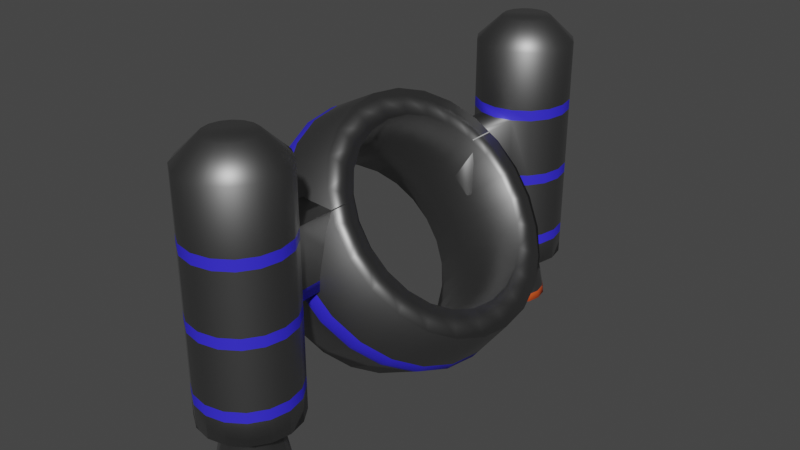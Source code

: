 # Source: jetpack.blend  (saved by Blender 3.1.7; exported with 4.5.12 LTS)
import bpy
from mathutils import Matrix  # noqa: F401  (used for matrix-valued properties, if any)

bpy.ops.wm.read_factory_settings(use_empty=True)
scene = bpy.context.scene
scene.name = 'Scene'

# ---- collections
col_collection = bpy.data.collections.new('Collection'); scene.collection.children.link(col_collection)

# ---- materials (node trees are filled in below, after node groups)
mat_iron = bpy.data.materials.new('iron')
mat_iron.use_transparent_shadow = False
mat_blue = bpy.data.materials.new('blue')
mat_blue.use_transparent_shadow = False
mat_material_001 = bpy.data.materials.new('Material.001')
mat_material_001.use_transparent_shadow = False
mat_fire = bpy.data.materials.new('fire')
mat_fire.use_transparent_shadow = False

# ---- material node trees
mat_iron.use_nodes = True; mat_iron.node_tree.nodes.clear()
_N = mat_iron.node_tree.nodes; _L = mat_iron.node_tree.links
n0 = _N.new('ShaderNodeBsdfPrincipled'); n0.name = 'Principled BSDF'; n0.location = (10, 300)
n0.distribution = 'GGX'
n0.subsurface_method = 'RANDOM_WALK_SKIN'
n0.inputs[0].default_value = (0.2245, 0.2245, 0.2245, 1.0)
n0.inputs[1].default_value = 1.0
n0.inputs[3].default_value = 1.45
n0.inputs[27].default_value = (0.0, 0.0, 0.0, 1.0)
n0.inputs[28].default_value = 1.0
n1 = _N.new('ShaderNodeOutputMaterial'); n1.name = 'Material Output'; n1.location = (300, 300)
_L.new(n0.outputs[0], n1.inputs[0])
n1.is_active_output = True
mat_blue.use_nodes = True; mat_blue.node_tree.nodes.clear()
_N = mat_blue.node_tree.nodes; _L = mat_blue.node_tree.links
n0 = _N.new('ShaderNodeBsdfPrincipled'); n0.name = 'Principled BSDF'; n0.location = (10, 300)
n0.distribution = 'GGX'
n0.subsurface_method = 'RANDOM_WALK_SKIN'
n0.inputs[0].default_value = (0.03626, 0.0263, 0.8, 1.0)
n0.inputs[3].default_value = 1.45
n0.inputs[27].default_value = (0.0, 0.0, 0.0, 1.0)
n0.inputs[28].default_value = 1.0
n1 = _N.new('ShaderNodeOutputMaterial'); n1.name = 'Material Output'; n1.location = (300, 300)
_L.new(n0.outputs[0], n1.inputs[0])
n1.is_active_output = True
mat_material_001.use_nodes = True; mat_material_001.node_tree.nodes.clear()
_N = mat_material_001.node_tree.nodes; _L = mat_material_001.node_tree.links
n0 = _N.new('ShaderNodeBsdfPrincipled'); n0.name = 'Principled BSDF'; n0.location = (10, 300)
n0.distribution = 'GGX'
n0.subsurface_method = 'RANDOM_WALK_SKIN'
n0.inputs[0].default_value = (0.9307, 0.9307, 0.9307, 1.0)
n0.inputs[1].default_value = 1.0
n0.inputs[3].default_value = 1.45
n0.inputs[27].default_value = (0.0, 0.0, 0.0, 1.0)
n0.inputs[28].default_value = 1.0
n1 = _N.new('ShaderNodeOutputMaterial'); n1.name = 'Material Output'; n1.location = (300, 300)
_L.new(n0.outputs[0], n1.inputs[0])
n1.is_active_output = True
mat_fire.use_nodes = True; mat_fire.node_tree.nodes.clear()
_N = mat_fire.node_tree.nodes; _L = mat_fire.node_tree.links
n0 = _N.new('ShaderNodeBsdfPrincipled'); n0.name = 'Principled BSDF'; n0.location = (10, 300)
n0.distribution = 'GGX'
n0.subsurface_method = 'RANDOM_WALK_SKIN'
n0.inputs[0].default_value = (0.7605, 0.09759, 0.016, 1.0)
n0.inputs[3].default_value = 1.45
n0.inputs[27].default_value = (0.0, 0.0, 0.0, 1.0)
n0.inputs[28].default_value = 1.0
n1 = _N.new('ShaderNodeOutputMaterial'); n1.name = 'Material Output'; n1.location = (300, 300)
_L.new(n0.outputs[0], n1.inputs[0])
n1.is_active_output = True

# ---- world
world_world = bpy.data.worlds.new('World'); scene.world = world_world
world_world.use_nodes = True; world_world.node_tree.nodes.clear()
_N = world_world.node_tree.nodes; _L = world_world.node_tree.links
n0 = _N.new('ShaderNodeOutputWorld'); n0.name = 'World Output'; n0.location = (300, 300)
n1 = _N.new('ShaderNodeBackground'); n1.name = 'Background'; n1.location = (10, 300)
n1.inputs[0].default_value = (0.05088, 0.05088, 0.05088, 1.0)
_L.new(n1.outputs[0], n0.inputs[0])
n0.is_active_output = True
world_world.color = (0.05088, 0.05088, 0.05088)
world_world.use_sun_shadow = False
world_world.sun_shadow_jitter_overblur = 0.0

# ---- meshes
me_torus = bpy.data.meshes.new('Torus')
me_torus.from_pydata([(1.25, 0.0, 0.0), (1.125, 0.0, 0.2165), (0.875, 0.0, 0.2165), (0.75, 0.0, 3.062e-17), (0.875, 0.0, -0.2165), (1.125, 0.0, -0.2165), (1.207, 0.3235, 0.0), (1.087, 0.2912, 0.2165), (0.8452, 0.2265, 0.2165), (0.7244, 0.1941, 3.062e-17), (0.8452, 0.2265, -0.2165), (1.087, 0.2912, -0.2165), (1.083, 0.625, 0.0), (0.9743, 0.5625, 0.2165), (0.7578, 0.4375, 0.2165), (0.6495, 0.375, 3.062e-17), (0.7578, 0.4375, -0.2165), (0.9743, 0.5625, -0.2165), (0.8839, 0.8839, 0.0), (0.7955, 0.7955, 0.2165), (0.6187, 0.6187, 0.2165), (0.5303, 0.5303, 3.062e-17), (0.6187, 0.6187, -0.2165), (0.7955, 0.7955, -0.2165), (0.625, 1.083, 0.0), (0.5625, 0.9743, 0.2165), (0.4375, 0.7578, 0.2165), (0.375, 0.6495, 3.062e-17), (0.4375, 0.7578, -0.2165), (0.5625, 0.9743, -0.2165), (0.3235, 1.207, 0.0), (0.2912, 1.087, 0.2165), (0.2265, 0.8452, 0.2165), (0.1941, 0.7244, 3.062e-17), (0.2265, 0.8452, -0.2165), (0.2912, 1.087, -0.2165), (9.437e-08, 1.25, 0.0), (8.494e-08, 1.125, 0.2165), (6.606e-08, 0.875, 0.2165), (5.662e-08, 0.75, 3.062e-17), (6.606e-08, 0.875, -0.2165), (8.494e-08, 1.125, -0.2165), (-0.3235, 1.207, 0.0), (-0.2912, 1.087, 0.2165), (-0.2265, 0.8452, 0.2165), (-0.1941, 0.7244, 3.062e-17), (-0.2265, 0.8452, -0.2165), (-0.2912, 1.087, -0.2165), (-0.625, 1.083, 0.0), (-0.5625, 0.9743, 0.2165), (-0.4375, 0.7578, 0.2165), (-0.375, 0.6495, 3.062e-17), (-0.4375, 0.7578, -0.2165), (-0.5625, 0.9743, -0.2165), (-0.8839, 0.8839, 0.0), (-0.7955, 0.7955, 0.2165), (-0.6187, 0.6187, 0.2165), (-0.5303, 0.5303, 3.062e-17), (-0.6187, 0.6187, -0.2165), (-0.7955, 0.7955, -0.2165), (-1.083, 0.625, 0.0), (-0.9743, 0.5625, 0.2165), (-0.7578, 0.4375, 0.2165), (-0.6495, 0.375, 3.062e-17), (-0.7578, 0.4375, -0.2165), (-0.9743, 0.5625, -0.2165), (-1.207, 0.3235, 0.0), (-1.087, 0.2912, 0.2165), (-0.8452, 0.2265, 0.2165), (-0.7244, 0.1941, 3.062e-17), (-0.8452, 0.2265, -0.2165), (-1.087, 0.2912, -0.2165), (-1.25, 1.093e-07, 0.0), (-1.125, 9.835e-08, 0.2165), (-0.875, 7.649e-08, 0.2165), (-0.75, 6.557e-08, 3.062e-17), (-0.875, 7.649e-08, -0.2165), (-1.125, 9.835e-08, -0.2165), (-1.207, -0.3235, 0.0), (-1.087, -0.2912, 0.2165), (-0.8452, -0.2265, 0.2165), (-0.7244, -0.1941, 3.062e-17), (-0.8452, -0.2265, -0.2165), (-1.087, -0.2912, -0.2165), (-1.083, -0.625, 0.0), (-0.9743, -0.5625, 0.2165), (-0.7578, -0.4375, 0.2165), (-0.6495, -0.375, 3.062e-17), (-0.7578, -0.4375, -0.2165), (-0.9743, -0.5625, -0.2165), (-0.8839, -0.8839, 0.0), (-0.7955, -0.7955, 0.2165), (-0.6187, -0.6187, 0.2165), (-0.5303, -0.5303, 3.062e-17), (-0.6187, -0.6187, -0.2165), (-0.7955, -0.7955, -0.2165), (-0.625, -1.083, 0.0), (-0.5625, -0.9743, 0.2165), (-0.4375, -0.7578, 0.2165), (-0.375, -0.6495, 3.062e-17), (-0.4375, -0.7578, -0.2165), (-0.5625, -0.9743, -0.2165), (-0.3235, -1.207, 0.0), (-0.2912, -1.087, 0.2165), (-0.2265, -0.8452, 0.2165), (-0.1941, -0.7244, 3.062e-17), (-0.2265, -0.8452, -0.2165), (-0.2912, -1.087, -0.2165), (9.437e-08, -1.25, 0.0), (8.494e-08, -1.125, 0.2165), (6.606e-08, -0.875, 0.2165), (5.662e-08, -0.75, 3.062e-17), (6.606e-08, -0.875, -0.2165), (8.494e-08, -1.125, -0.2165), (0.3235, -1.207, 0.0), (0.2912, -1.087, 0.2165), (0.2265, -0.8452, 0.2165), (0.1941, -0.7244, 3.062e-17), (0.2265, -0.8452, -0.2165), (0.2912, -1.087, -0.2165), (0.625, -1.083, 0.0), (0.5625, -0.9743, 0.2165), (0.4375, -0.7578, 0.2165), (0.375, -0.6495, 3.062e-17), (0.4375, -0.7578, -0.2165), (0.5625, -0.9743, -0.2165), (0.8839, -0.8839, 0.0), (0.7955, -0.7955, 0.2165), (0.6187, -0.6187, 0.2165), (0.5303, -0.5303, 3.062e-17), (0.6187, -0.6187, -0.2165), (0.7955, -0.7955, -0.2165), (1.083, -0.625, 0.0), (0.9743, -0.5625, 0.2165), (0.7578, -0.4375, 0.2165), (0.6495, -0.375, 3.062e-17), (0.7578, -0.4375, -0.2165), (0.9743, -0.5625, -0.2165), (1.207, -0.3235, 0.0), (1.087, -0.2912, 0.2165), (0.8452, -0.2265, 0.2165), (0.7244, -0.1941, 3.062e-17), (0.8452, -0.2265, -0.2165), (1.087, -0.2912, -0.2165), (-1.189, 0.3187, -0.03248), (1.066, 0.6156, -0.03248), (-1.189, -0.3187, -0.03248), (0.6156, 1.066, -0.03248), (-0.8706, -0.8706, -0.03248), (9.296e-08, 1.231, -0.03248), (-0.3187, -1.189, -0.03248), (-0.6156, 1.066, -0.03248), (0.3187, -1.189, -0.03248), (-1.066, 0.6156, -0.03248), (0.8706, -0.8706, -0.03248), (1.189, -0.3187, -0.03248), (1.066, -0.6156, -0.03248), (1.231, 0.0, -0.03248), (0.8706, 0.8706, -0.03248), (0.3187, 1.189, -0.03248), (-0.3187, 1.189, -0.03248), (-0.8706, 0.8706, -0.03248), (1.189, 0.3187, -0.03248), (-1.231, 1.076e-07, -0.03248), (-1.066, -0.6156, -0.03248), (-0.6156, -1.066, -0.03248), (9.296e-08, -1.231, -0.03248), (0.6156, -1.066, -0.03248), (1.231, 0.0, 0.03248), (0.8706, 0.8706, 0.03248), (0.3187, 1.189, 0.03248), (-0.3187, 1.189, 0.03248), (-0.8706, 0.8706, 0.03248), (-1.189, 0.3187, 0.03248), (-1.189, -0.3187, 0.03248), (-0.8706, -0.8706, 0.03248), (-0.3187, -1.189, 0.03248), (0.3187, -1.189, 0.03248), (0.8706, -0.8706, 0.03248), (1.189, -0.3187, 0.03248), (0.6156, 1.066, 0.03248), (9.296e-08, 1.231, 0.03248), (-0.6156, 1.066, 0.03248), (-1.066, 0.6156, 0.03248), (-1.231, 1.076e-07, 0.03248), (-1.066, -0.6156, 0.03248), (1.066, 0.6156, 0.03248), (-0.6156, -1.066, 0.03248), (9.296e-08, -1.231, 0.03248), (0.6156, -1.066, 0.03248), (1.066, -0.6156, 0.03248), (1.189, 0.3187, 0.03248)], [], [(168, 0, 6, 191), (15, 16, 10, 9), (7, 8, 2, 1), (3, 2, 8, 9), (9, 10, 4, 3), (5, 4, 10, 11), (32, 31, 37, 38), (27, 28, 22, 21), (140, 2, 3, 141), (11, 10, 16, 17), (143, 142, 4, 5), (175, 91, 85, 185), (8, 7, 13, 14), (162, 11, 17, 145), (186, 12, 18, 169), (14, 13, 19, 20), (158, 18, 12, 145), (29, 28, 34, 35), (15, 14, 20, 21), (16, 15, 21, 22), (39, 40, 34, 33), (169, 18, 24, 180), (26, 27, 21, 20), (180, 24, 30, 170), (177, 115, 109, 188), (23, 22, 28, 29), (158, 23, 29, 147), (26, 25, 31, 32), (159, 30, 24, 147), (41, 40, 46, 47), (27, 26, 32, 33), (28, 27, 33, 34), (51, 52, 46, 45), (170, 30, 36, 181), (38, 39, 33, 32), (181, 36, 42, 171), (174, 79, 73, 184), (35, 34, 40, 41), (159, 35, 41, 149), (38, 37, 43, 44), (160, 42, 36, 149), (53, 52, 58, 59), (39, 38, 44, 45), (40, 39, 45, 46), (63, 64, 58, 57), (171, 42, 48, 182), (50, 51, 45, 44), (182, 48, 54, 172), (184, 73, 67, 173), (47, 46, 52, 53), (160, 47, 53, 151), (85, 86, 80, 79), (50, 49, 55, 56), (161, 54, 48, 151), (70, 71, 65, 64), (51, 50, 56, 57), (52, 51, 57, 58), (172, 54, 60, 183), (62, 63, 57, 56), (183, 60, 66, 173), (65, 59, 58, 64), (161, 59, 65, 153), (62, 61, 67, 68), (144, 66, 60, 153), (76, 77, 71, 70), (68, 69, 63, 62), (69, 70, 64, 63), (154, 131, 137, 156), (176, 103, 97, 187), (146, 78, 72, 163), (79, 80, 74, 73), (163, 72, 66, 144), (1, 2, 140, 139), (74, 75, 69, 68), (75, 76, 70, 69), (100, 101, 95, 94), (97, 98, 92, 91), (80, 81, 75, 74), (81, 82, 76, 75), (82, 83, 77, 76), (185, 85, 79, 174), (148, 90, 84, 164), (91, 92, 86, 85), (164, 84, 78, 146), (86, 87, 81, 80), (87, 88, 82, 81), (112, 113, 107, 106), (109, 110, 104, 103), (92, 93, 87, 86), (93, 94, 88, 87), (94, 95, 89, 88), (187, 97, 91, 175), (150, 102, 96, 165), (103, 104, 98, 97), (165, 96, 90, 148), (98, 99, 93, 92), (99, 100, 94, 93), (124, 125, 119, 118), (121, 122, 116, 115), (104, 105, 99, 98), (105, 106, 100, 99), (106, 107, 101, 100), (188, 109, 103, 176), (152, 114, 108, 166), (115, 116, 110, 109), (166, 108, 102, 150), (110, 111, 105, 104), (111, 112, 106, 105), (131, 130, 136, 137), (133, 134, 128, 127), (116, 117, 111, 110), (117, 118, 112, 111), (118, 119, 113, 112), (189, 121, 115, 177), (154, 126, 120, 167), (127, 128, 122, 121), (167, 120, 114, 152), (122, 123, 117, 116), (123, 124, 118, 117), (179, 138, 0, 168), (137, 136, 142, 143), (128, 129, 123, 122), (129, 130, 124, 123), (130, 131, 125, 124), (190, 133, 127, 178), (134, 133, 139, 140), (135, 136, 130, 129), (129, 128, 134, 135), (190, 132, 138, 179), (155, 138, 132, 156), (135, 134, 140, 141), (136, 135, 141, 142), (44, 43, 49, 50), (56, 55, 61, 62), (191, 6, 12, 186), (73, 74, 68, 67), (157, 5, 11, 162), (157, 0, 138, 155), (14, 15, 9, 8), (17, 16, 22, 23), (20, 19, 25, 26), (88, 89, 83, 82), (3, 4, 142, 141), (178, 127, 121, 189), (5, 157, 155, 143), (0, 157, 162, 6), (143, 155, 156, 137), (125, 167, 152, 119), (131, 154, 167, 125), (113, 166, 150, 107), (119, 152, 166, 113), (101, 165, 148, 95), (107, 150, 165, 101), (89, 164, 146, 83), (95, 148, 164, 89), (77, 163, 144, 71), (83, 146, 163, 77), (126, 154, 156, 132), (71, 144, 153, 65), (54, 161, 153, 60), (59, 161, 151, 53), (42, 160, 151, 48), (47, 160, 149, 41), (30, 159, 149, 36), (35, 159, 147, 29), (18, 158, 147, 24), (23, 158, 145, 17), (6, 162, 145, 12), (126, 178, 189, 120), (7, 191, 186, 13), (133, 190, 179, 139), (132, 190, 178, 126), (139, 179, 168, 1), (120, 189, 177, 114), (108, 188, 176, 102), (96, 187, 175, 90), (84, 185, 174, 78), (102, 176, 187, 96), (61, 183, 173, 67), (55, 172, 183, 61), (72, 184, 173, 66), (49, 182, 172, 55), (43, 171, 182, 49), (78, 174, 184, 72), (37, 181, 171, 43), (31, 170, 181, 37), (114, 177, 188, 108), (25, 180, 170, 31), (19, 169, 180, 25), (13, 186, 169, 19), (90, 175, 185, 84), (1, 168, 191, 7)])
me_torus.polygons.foreach_set('use_smooth', [True] * 192)
me_torus.polygons.foreach_set('material_index', [1, 0, 0, 0, 0, 0, 0, 0, 0, 0, 0, 0, 0, 0, 1, 0, 1, 0, 0, 0, 0, 1, 0, 1, 0, 0, 0, 0, 1, 0, 0, 0, 0, 1, 0, 1, 0, 0, 0, 0, 1, 0, 0, 0, 0, 1, 0, 1, 0, 0, 0, 0, 0, 1, 0, 0, 0, 1, 0, 1, 0, 0, 0, 1, 0, 0, 0, 0, 0, 1, 0, 1, 0, 0, 0, 0, 0, 0, 0, 0, 0, 1, 0, 1, 0, 0, 0, 0, 0, 0, 0, 0, 1, 0, 1, 0, 0, 0, 0, 0, 0, 0, 0, 1, 0, 1, 0, 0, 0, 0, 0, 0, 0, 0, 1, 0, 1, 0, 0, 1, 0, 0, 0, 0, 0, 0, 0, 0, 1, 1, 0, 0, 0, 0, 1, 0, 0, 1, 0, 0, 0, 0, 0, 0, 0, 1, 0, 0, 0, 0, 0, 0, 0, 0, 0, 0, 0, 1, 0, 1, 0, 1, 0, 1, 0, 1, 0, 1, 1, 0, 0, 1, 0, 1, 1, 1, 1, 1, 0, 0, 1, 0, 0, 1, 0, 0, 1, 0, 0, 0, 1, 0])
_uv = me_torus.uv_layers.new(name='UVMap')
_uv.uv.foreach_set('vector', [0.5, 0.525, 0.5, 0.5, 0.5417, 0.5, 0.5417, 0.525, 0.5833, 2.22e-16, 0.5833, 0.1667, 0.5417, 0.1667, 0.5417, 1.0, 0.5417, 0.6667, 0.5417, 0.8333, 0.5, 0.8333, 0.5, 0.6667, 0.5, 1.0, 0.5, 0.8333, 0.5417, 0.8333, 0.5417, 2.22e-16, 0.5417, 2.22e-16, 0.5417, 0.1667, 0.5, 0.1667, 0.5, 1.0, 0.5, 0.3333, 0.5, 0.1667, 0.5417, 0.1667, 0.5417, 0.3333, 0.7083, 0.8333, 0.7083, 0.6667, 0.75, 0.6667, 0.75, 0.8333, 0.6667, 2.22e-16, 0.6667, 0.1667, 0.625, 0.1667, 0.625, 1.0, 0.4583, 0.8333, 0.5, 0.8333, 0.5, 2.22e-16, 0.4583, 1.0, 0.5417, 0.3333, 0.5417, 0.1667, 0.5833, 0.1667, 0.5833, 0.3333, 0.4583, 0.3333, 0.4583, 0.1667, 0.5, 0.1667, 0.5, 0.3333, 0.125, 0.525, 0.125, 0.6667, 0.08333, 0.6667, 0.08333, 0.525, 0.5417, 0.8333, 0.5417, 0.6667, 0.5833, 0.6667, 0.5833, 0.8333, 0.5417, 0.475, 0.5417, 0.3333, 0.5833, 0.3333, 0.5833, 0.475, 0.5833, 0.525, 0.5833, 0.5, 0.625, 0.5, 0.625, 0.525, 0.5833, 0.8333, 0.5833, 0.6667, 0.625, 0.6667, 0.625, 0.8333, 0.625, 0.475, 0.625, 0.5, 0.5833, 0.5, 0.5833, 0.475, 0.6667, 0.3333, 0.6667, 0.1667, 0.7083, 0.1667, 0.7083, 0.3333, 0.5833, 1.0, 0.5833, 0.8333, 0.625, 0.8333, 0.625, 2.22e-16, 0.5833, 0.1667, 0.5833, 1.0, 0.625, 2.22e-16, 0.625, 0.1667, 0.75, 2.22e-16, 0.75, 0.1667, 0.7083, 0.1667, 0.7083, 1.0, 0.625, 0.525, 0.625, 0.5, 0.6667, 0.5, 0.6667, 0.525, 0.6667, 0.8333, 0.6667, 2.22e-16, 0.625, 1.0, 0.625, 0.8333, 0.6667, 0.525, 0.6667, 0.5, 0.7083, 0.5, 0.7083, 0.525, 0.2917, 0.525, 0.2917, 0.6667, 0.25, 0.6667, 0.25, 0.525, 0.625, 0.3333, 0.625, 0.1667, 0.6667, 0.1667, 0.6667, 0.3333, 0.625, 0.475, 0.625, 0.3333, 0.6667, 0.3333, 0.6667, 0.475, 0.6667, 0.8333, 0.6667, 0.6667, 0.7083, 0.6667, 0.7083, 0.8333, 0.7083, 0.475, 0.7083, 0.5, 0.6667, 0.5, 0.6667, 0.475, 0.75, 0.3333, 0.75, 0.1667, 0.7917, 0.1667, 0.7917, 0.3333, 0.6667, 1.0, 0.6667, 0.8333, 0.7083, 0.8333, 0.7083, 2.22e-16, 0.6667, 0.1667, 0.6667, 1.0, 0.7083, 2.22e-16, 0.7083, 0.1667, 0.8333, 2.22e-16, 0.8333, 0.1667, 0.7917, 0.1667, 0.7917, 1.0, 0.7083, 0.525, 0.7083, 0.5, 0.75, 0.5, 0.75, 0.525, 0.75, 0.8333, 0.75, 2.22e-16, 0.7083, 1.0, 0.7083, 0.8333, 0.75, 0.525, 0.75, 0.5, 0.7917, 0.5, 0.7917, 0.525, 0.04167, 0.525, 0.04167, 0.6667, 1.0, 0.6667, 0.15, 0.525, 0.7083, 0.3333, 0.7083, 0.1667, 0.75, 0.1667, 0.75, 0.3333, 0.7083, 0.475, 0.7083, 0.3333, 0.75, 0.3333, 0.75, 0.475, 0.75, 0.8333, 0.75, 0.6667, 0.7917, 0.6667, 0.7917, 0.8333, 0.7917, 0.475, 0.7917, 0.5, 0.75, 0.5, 0.75, 0.475, 0.8333, 0.3333, 0.8333, 0.1667, 0.875, 0.1667, 0.875, 0.3333, 0.75, 1.0, 0.75, 0.8333, 0.7917, 0.8333, 0.7917, 2.22e-16, 0.75, 0.1667, 0.75, 1.0, 0.7917, 2.22e-16, 0.7917, 0.1667, 0.9167, 2.22e-16, 0.9167, 0.1667, 0.875, 0.1667, 0.875, 1.0, 0.7917, 0.525, 0.7917, 0.5, 0.8333, 0.5, 0.8333, 0.525, 0.8333, 0.8333, 0.8333, 2.22e-16, 0.7917, 1.0, 0.7917, 0.8333, 0.8333, 0.525, 0.8333, 0.5, 0.875, 0.5, 0.875, 0.525, 0.15, 0.525, 1.0, 0.6667, 0.9583, 0.6667, 0.9583, 0.525, 0.7917, 0.3333, 0.7917, 0.1667, 0.8333, 0.1667, 0.8333, 0.3333, 0.7917, 0.475, 0.7917, 0.3333, 0.8333, 0.3333, 0.8333, 0.475, 0.08333, 0.6667, 0.08333, 0.8333, 0.04167, 0.8333, 0.04167, 0.6667, 0.8333, 0.8333, 0.8333, 0.6667, 0.875, 0.6667, 0.875, 0.8333, 0.875, 0.475, 0.875, 0.5, 0.8333, 0.5, 0.8333, 0.475, 0.9583, 0.1667, 0.9583, 0.3333, 0.9167, 0.3333, 0.9167, 0.1667, 0.8333, 1.0, 0.8333, 0.8333, 0.875, 0.8333, 0.875, 2.22e-16, 0.8333, 0.1667, 0.8333, 1.0, 0.875, 2.22e-16, 0.875, 0.1667, 0.875, 0.525, 0.875, 0.5, 0.9167, 0.5, 0.9167, 0.525, 0.9167, 0.8333, 0.9167, 2.22e-16, 0.875, 1.0, 0.875, 0.8333, 0.9167, 0.525, 0.9167, 0.5, 0.9583, 0.5, 0.9583, 0.525, 0.9167, 0.3333, 0.875, 0.3333, 0.875, 0.1667, 0.9167, 0.1667, 0.875, 0.475, 0.875, 0.3333, 0.9167, 0.3333, 0.9167, 0.475, 0.9167, 0.8333, 0.9167, 0.6667, 0.9583, 0.6667, 0.9583, 0.8333, 0.9583, 0.475, 0.9583, 0.5, 0.9167, 0.5, 0.9167, 0.475, 8.882e-16, 0.1667, 1.0, 0.3333, 0.9583, 0.3333, 0.9583, 0.1667, 0.9583, 0.8333, 0.9583, 2.22e-16, 0.9167, 1.0, 0.9167, 0.8333, 0.9583, 2.22e-16, 0.9583, 0.1667, 0.9167, 0.1667, 0.9167, 1.0, 0.375, 0.475, 0.375, 0.3333, 0.4167, 0.3333, 0.4167, 0.475, 0.2083, 0.525, 0.2083, 0.6667, 0.1667, 0.6667, 0.1667, 0.525, 0.04167, 0.475, 0.04167, 0.5, 1.0, 0.5, 0.85, 0.475, 0.04167, 0.6667, 0.04167, 0.8333, 1.0, 0.8333, 8.882e-16, 0.6667, 0.85, 0.475, 1.0, 0.5, 0.9583, 0.5, 0.9583, 0.475, 0.5, 0.6667, 0.5, 0.8333, 0.4583, 0.8333, 0.4583, 0.6667, 8.882e-16, 0.8333, 1.0, 2.22e-16, 0.9583, 1.0, 0.9583, 0.8333, 8.882e-16, 2.22e-16, 1.0, 0.1667, 0.9583, 0.1667, 0.9583, 1.0, 0.1667, 0.1667, 0.1667, 0.3333, 0.125, 0.3333, 0.125, 0.1667, 0.1667, 0.6667, 0.1667, 0.8333, 0.125, 0.8333, 0.125, 0.6667, 0.04167, 0.8333, 0.04167, 2.22e-16, 1.0, 1.0, 8.882e-16, 0.8333, 0.04167, 2.22e-16, 0.04167, 0.1667, 1.0, 0.1667, 8.882e-16, 1.0, 0.04167, 0.1667, 0.04167, 0.3333, 1.0, 0.3333, 8.882e-16, 0.1667, 0.08333, 0.525, 0.08333, 0.6667, 0.04167, 0.6667, 0.04167, 0.525, 0.125, 0.475, 0.125, 0.5, 0.08333, 0.5, 0.08333, 0.475, 0.125, 0.6667, 0.125, 0.8333, 0.08333, 0.8333, 0.08333, 0.6667, 0.08333, 0.475, 0.08333, 0.5, 0.04167, 0.5, 0.04167, 0.475, 0.08333, 0.8333, 0.08333, 2.22e-16, 0.04167, 1.0, 0.04167, 0.8333, 0.08333, 2.22e-16, 0.08333, 0.1667, 0.04167, 0.1667, 0.04167, 1.0, 0.25, 0.1667, 0.25, 0.3333, 0.2083, 0.3333, 0.2083, 0.1667, 0.25, 0.6667, 0.25, 0.8333, 0.2083, 0.8333, 0.2083, 0.6667, 0.125, 0.8333, 0.125, 2.22e-16, 0.08333, 1.0, 0.08333, 0.8333, 0.125, 2.22e-16, 0.125, 0.1667, 0.08333, 0.1667, 0.08333, 1.0, 0.125, 0.1667, 0.125, 0.3333, 0.08333, 0.3333, 0.08333, 0.1667, 0.1667, 0.525, 0.1667, 0.6667, 0.125, 0.6667, 0.125, 0.525, 0.2083, 0.475, 0.2083, 0.5, 0.1667, 0.5, 0.1667, 0.475, 0.2083, 0.6667, 0.2083, 0.8333, 0.1667, 0.8333, 0.1667, 0.6667, 0.1667, 0.475, 0.1667, 0.5, 0.125, 0.5, 0.125, 0.475, 0.1667, 0.8333, 0.1667, 2.22e-16, 0.125, 1.0, 0.125, 0.8333, 0.1667, 2.22e-16, 0.1667, 0.1667, 0.125, 0.1667, 0.125, 1.0, 0.3333, 0.1667, 0.3333, 0.3333, 0.2917, 0.3333, 0.2917, 0.1667, 0.3333, 0.6667, 0.3333, 0.8333, 0.2917, 0.8333, 0.2917, 0.6667, 0.2083, 0.8333, 0.2083, 2.22e-16, 0.1667, 1.0, 0.1667, 0.8333, 0.2083, 2.22e-16, 0.2083, 0.1667, 0.1667, 0.1667, 0.1667, 1.0, 0.2083, 0.1667, 0.2083, 0.3333, 0.1667, 0.3333, 0.1667, 0.1667, 0.25, 0.525, 0.25, 0.6667, 0.2083, 0.6667, 0.2083, 0.525, 0.2917, 0.475, 0.2917, 0.5, 0.25, 0.5, 0.25, 0.475, 0.2917, 0.6667, 0.2917, 0.8333, 0.25, 0.8333, 0.25, 0.6667, 0.25, 0.475, 0.25, 0.5, 0.2083, 0.5, 0.2083, 0.475, 0.25, 0.8333, 0.25, 2.22e-16, 0.2083, 1.0, 0.2083, 0.8333, 0.25, 2.22e-16, 0.25, 0.1667, 0.2083, 0.1667, 0.2083, 1.0, 0.375, 0.3333, 0.375, 0.1667, 0.4167, 0.1667, 0.4167, 0.3333, 0.4167, 0.6667, 0.4167, 0.8333, 0.375, 0.8333, 0.375, 0.6667, 0.2917, 0.8333, 0.2917, 2.22e-16, 0.25, 1.0, 0.25, 0.8333, 0.2917, 2.22e-16, 0.2917, 0.1667, 0.25, 0.1667, 0.25, 1.0, 0.2917, 0.1667, 0.2917, 0.3333, 0.25, 0.3333, 0.25, 0.1667, 0.3333, 0.525, 0.3333, 0.6667, 0.2917, 0.6667, 0.2917, 0.525, 0.375, 0.475, 0.375, 0.5, 0.3333, 0.5, 0.3333, 0.475, 0.375, 0.6667, 0.375, 0.8333, 0.3333, 0.8333, 0.3333, 0.6667, 0.3333, 0.475, 0.3333, 0.5, 0.2917, 0.5, 0.2917, 0.475, 0.3333, 0.8333, 0.3333, 2.22e-16, 0.2917, 1.0, 0.2917, 0.8333, 0.3333, 2.22e-16, 0.3333, 0.1667, 0.2917, 0.1667, 0.2917, 1.0, 0.4583, 0.525, 0.4583, 0.5, 0.5, 0.5, 0.5, 0.525, 0.4167, 0.3333, 0.4167, 0.1667, 0.4583, 0.1667, 0.4583, 0.3333, 0.375, 0.8333, 0.375, 2.22e-16, 0.3333, 1.0, 0.3333, 0.8333, 0.375, 2.22e-16, 0.375, 0.1667, 0.3333, 0.1667, 0.3333, 1.0, 0.375, 0.1667, 0.375, 0.3333, 0.3333, 0.3333, 0.3333, 0.1667, 0.4167, 0.525, 0.4167, 0.6667, 0.375, 0.6667, 0.375, 0.525, 0.4167, 0.8333, 0.4167, 0.6667, 0.4583, 0.6667, 0.4583, 0.8333, 0.4167, 2.22e-16, 0.4167, 0.1667, 0.375, 0.1667, 0.375, 1.0, 0.375, 1.0, 0.375, 0.8333, 0.4167, 0.8333, 0.4167, 2.22e-16, 0.4167, 0.525, 0.4167, 0.5, 0.4583, 0.5, 0.4583, 0.525, 0.4583, 0.475, 0.4583, 0.5, 0.4167, 0.5, 0.4167, 0.475, 0.4167, 1.0, 0.4167, 0.8333, 0.4583, 0.8333, 0.4583, 2.22e-16, 0.4167, 0.1667, 0.4167, 1.0, 0.4583, 2.22e-16, 0.4583, 0.1667, 0.7917, 0.8333, 0.7917, 0.6667, 0.8333, 0.6667, 0.8333, 0.8333, 0.875, 0.8333, 0.875, 0.6667, 0.9167, 0.6667, 0.9167, 0.8333, 0.5417, 0.525, 0.5417, 0.5, 0.5833, 0.5, 0.5833, 0.525, 8.882e-16, 0.6667, 1.0, 0.8333, 0.9583, 0.8333, 0.9583, 0.6667, 0.5, 0.475, 0.5, 0.3333, 0.5417, 0.3333, 0.5417, 0.475, 0.5, 0.475, 0.5, 0.5, 0.4583, 0.5, 0.4583, 0.475, 0.5833, 0.8333, 0.5833, 2.22e-16, 0.5417, 1.0, 0.5417, 0.8333, 0.5833, 0.3333, 0.5833, 0.1667, 0.625, 0.1667, 0.625, 0.3333, 0.625, 0.8333, 0.625, 0.6667, 0.6667, 0.6667, 0.6667, 0.8333, 0.08333, 0.1667, 0.08333, 0.3333, 0.04167, 0.3333, 0.04167, 0.1667, 0.5, 2.22e-16, 0.5, 0.1667, 0.4583, 0.1667, 0.4583, 1.0, 0.375, 0.525, 0.375, 0.6667, 0.3333, 0.6667, 0.3333, 0.525, 0.5, 0.3333, 0.5, 0.475, 0.4583, 0.475, 0.4583, 0.3333, 0.5, 0.5, 0.5, 0.475, 0.5417, 0.475, 0.5417, 0.5, 0.4583, 0.3333, 0.4583, 0.475, 0.4167, 0.475, 0.4167, 0.3333, 0.3333, 0.3333, 0.3333, 0.475, 0.2917, 0.475, 0.2917, 0.3333, 0.375, 0.3333, 0.375, 0.475, 0.3333, 0.475, 0.3333, 0.3333, 0.25, 0.3333, 0.25, 0.475, 0.2083, 0.475, 0.2083, 0.3333, 0.2917, 0.3333, 0.2917, 0.475, 0.25, 0.475, 0.25, 0.3333, 0.1667, 0.3333, 0.1667, 0.475, 0.125, 0.475, 0.125, 0.3333, 0.2083, 0.3333, 0.2083, 0.475, 0.1667, 0.475, 0.1667, 0.3333, 0.08333, 0.3333, 0.08333, 0.475, 0.04167, 0.475, 0.04167, 0.3333, 0.125, 0.3333, 0.125, 0.475, 0.08333, 0.475, 0.08333, 0.3333, 8.882e-16, 0.3333, 0.85, 0.475, 0.9583, 0.475, 0.9583, 0.3333, 0.04167, 0.3333, 0.04167, 0.475, 0.85, 0.475, 8.882e-16, 0.3333, 0.375, 0.5, 0.375, 0.475, 0.4167, 0.475, 0.4167, 0.5, 0.9583, 0.3333, 0.9583, 0.475, 0.9167, 0.475, 0.9167, 0.3333, 0.875, 0.5, 0.875, 0.475, 0.9167, 0.475, 0.9167, 0.5, 0.875, 0.3333, 0.875, 0.475, 0.8333, 0.475, 0.8333, 0.3333, 0.7917, 0.5, 0.7917, 0.475, 0.8333, 0.475, 0.8333, 0.5, 0.7917, 0.3333, 0.7917, 0.475, 0.75, 0.475, 0.75, 0.3333, 0.7083, 0.5, 0.7083, 0.475, 0.75, 0.475, 0.75, 0.5, 0.7083, 0.3333, 0.7083, 0.475, 0.6667, 0.475, 0.6667, 0.3333, 0.625, 0.5, 0.625, 0.475, 0.6667, 0.475, 0.6667, 0.5, 0.625, 0.3333, 0.625, 0.475, 0.5833, 0.475, 0.5833, 0.3333, 0.5417, 0.5, 0.5417, 0.475, 0.5833, 0.475, 0.5833, 0.5, 0.375, 0.5, 0.375, 0.525, 0.3333, 0.525, 0.3333, 0.5, 0.5417, 0.6667, 0.5417, 0.525, 0.5833, 0.525, 0.5833, 0.6667, 0.4167, 0.6667, 0.4167, 0.525, 0.4583, 0.525, 0.4583, 0.6667, 0.4167, 0.5, 0.4167, 0.525, 0.375, 0.525, 0.375, 0.5, 0.4583, 0.6667, 0.4583, 0.525, 0.5, 0.525, 0.5, 0.6667, 0.3333, 0.5, 0.3333, 0.525, 0.2917, 0.525, 0.2917, 0.5, 0.25, 0.5, 0.25, 0.525, 0.2083, 0.525, 0.2083, 0.5, 0.1667, 0.5, 0.1667, 0.525, 0.125, 0.525, 0.125, 0.5, 0.08333, 0.5, 0.08333, 0.525, 0.04167, 0.525, 0.04167, 0.5, 0.2083, 0.5, 0.2083, 0.525, 0.1667, 0.525, 0.1667, 0.5, 0.9167, 0.6667, 0.9167, 0.525, 0.9583, 0.525, 0.9583, 0.6667, 0.875, 0.6667, 0.875, 0.525, 0.9167, 0.525, 0.9167, 0.6667, 8.882e-16, 0.5, 0.15, 0.525, 0.9583, 0.525, 0.9583, 0.5, 0.8333, 0.6667, 0.8333, 0.525, 0.875, 0.525, 0.875, 0.6667, 0.7917, 0.6667, 0.7917, 0.525, 0.8333, 0.525, 0.8333, 0.6667, 0.04167, 0.5, 0.04167, 0.525, 0.15, 0.525, 8.882e-16, 0.5, 0.75, 0.6667, 0.75, 0.525, 0.7917, 0.525, 0.7917, 0.6667, 0.7083, 0.6667, 0.7083, 0.525, 0.75, 0.525, 0.75, 0.6667, 0.2917, 0.5, 0.2917, 0.525, 0.25, 0.525, 0.25, 0.5, 0.6667, 0.6667, 0.6667, 0.525, 0.7083, 0.525, 0.7083, 0.6667, 0.625, 0.6667, 0.625, 0.525, 0.6667, 0.525, 0.6667, 0.6667, 0.5833, 0.6667, 0.5833, 0.525, 0.625, 0.525, 0.625, 0.6667, 0.125, 0.5, 0.125, 0.525, 0.08333, 0.525, 0.08333, 0.5, 0.5, 0.6667, 0.5, 0.525, 0.5417, 0.525, 0.5417, 0.6667])
me_torus.materials.append(mat_iron)
me_torus.materials.append(mat_blue)
me_torus.use_remesh_fix_poles = True
me_torus.use_remesh_preserve_attributes = False
me_torus.update()
me_cylinder = bpy.data.meshes.new('Cylinder')
me_cylinder.from_pydata([(1.192e-09, 0.9454, -1.7), (1.192e-09, 0.9454, 1.0), (0.3061, 0.8845, -1.7), (0.3061, 0.8845, 1.0), (0.5657, 0.711, -1.7), (0.5657, 0.711, 1.0), (0.7391, 0.4515, -1.7), (0.7391, 0.4515, 1.0), (0.8, 0.1454, -1.7), (0.8, 0.1454, 1.0), (0.7391, -0.1608, -1.7), (0.7391, -0.1608, 1.0), (0.5657, -0.4203, -1.7), (0.5657, -0.4203, 1.0), (0.3061, -0.5938, -1.7), (0.3061, -0.5938, 1.0), (-6.875e-08, -0.6546, -1.7), (-6.875e-08, -0.6546, 1.0), (-0.3061, -0.5938, -1.7), (-0.3061, -0.5938, 1.0), (-0.5657, -0.4203, -1.7), (-0.5657, -0.4203, 1.0), (-0.7391, -0.1608, -1.7), (-0.7391, -0.1608, 1.0), (-0.8, 0.1454, -1.7), (-0.8, 0.1454, 1.0), (-0.7391, 0.4515, -1.7), (-0.7391, 0.4515, 1.0), (-0.5657, 0.711, -1.7), (-0.5657, 0.711, 1.0), (-0.3061, 0.8845, -1.7), (-0.3061, 0.8845, 1.0), (0.1531, 0.5149, 1.3), (1.613e-08, 0.5454, 1.3), (0.2828, 0.4282, 1.3), (0.3696, 0.2984, 1.3), (0.4, 0.1454, 1.3), (0.3696, -0.007721, 1.3), (0.2828, -0.1375, 1.3), (0.1531, -0.2242, 1.3), (-1.884e-08, -0.2546, 1.3), (-0.1531, -0.2242, 1.3), (-0.2828, -0.1375, 1.3), (-0.3696, -0.007721, 1.3), (-0.4, 0.1454, 1.3), (-0.3696, 0.2984, 1.3), (-0.2828, 0.4282, 1.3), (-0.1531, 0.5149, 1.3), (1.192e-09, 0.9454, -2.0), (0.3061, 0.8845, -2.0), (0.5657, 0.711, -2.0), (0.7391, 0.4515, -2.0), (0.8, 0.1454, -2.0), (0.7391, -0.1608, -2.0), (0.5657, -0.4203, -2.0), (0.3061, -0.5938, -2.0), (-6.875e-08, -0.6546, -2.0), (-0.3061, -0.5938, -2.0), (-0.5657, -0.4203, -2.0), (-0.7391, -0.1608, -2.0), (-0.8, 0.1454, -2.0), (-0.7391, 0.4515, -2.0), (-0.5657, 0.711, -2.0), (-0.3061, 0.8845, -2.0), (-9.09e-10, 0.7854, -2.0), (0.2449, 0.7366, -2.0), (0.4525, 0.5979, -2.0), (0.5913, 0.3903, -2.0), (0.64, 0.1454, -2.0), (0.5913, -0.09956, -2.0), (0.4525, -0.3072, -2.0), (0.2449, -0.4459, -2.0), (-5.686e-08, -0.4946, -2.0), (-0.2449, -0.4459, -2.0), (-0.4525, -0.3072, -2.0), (-0.5913, -0.09956, -2.0), (-0.64, 0.1454, -2.0), (-0.5913, 0.3903, -2.0), (-0.4525, 0.5979, -2.0), (-0.2449, 0.7366, -2.0), (-9.09e-10, 0.7854, -1.7), (0.2449, 0.7366, -1.7), (0.4525, 0.5979, -1.7), (0.5913, 0.3903, -1.7), (0.64, 0.1454, -1.7), (0.5913, -0.09956, -1.7), (0.4525, -0.3072, -1.7), (0.2449, -0.4459, -1.7), (-5.686e-08, -0.4946, -1.7), (-0.2449, -0.4459, -1.7), (-0.4525, -0.3072, -1.7), (-0.5913, -0.09956, -1.7), (-0.64, 0.1454, -1.7), (-0.5913, 0.3903, -1.7), (-0.4525, 0.5979, -1.7), (-0.2449, 0.7366, -1.7), (5.133e-09, 0.4654, -1.7), (0.1225, 0.441, -1.7), (0.2263, 0.3716, -1.7), (0.2956, 0.2678, -1.7), (0.32, 0.1454, -1.7), (0.2956, 0.02289, -1.7), (0.2263, -0.08092, -1.7), (0.1225, -0.1503, -1.7), (-2.284e-08, -0.1746, -1.7), (-0.1225, -0.1503, -1.7), (-0.2263, -0.08092, -1.7), (-0.2956, 0.02289, -1.7), (-0.32, 0.1454, -1.7), (-0.2956, 0.2678, -1.7), (-0.2263, 0.3716, -1.7), (-0.1225, 0.441, -1.7), (-1.727e-07, 0.7214, -2.7), (0.2204, 0.6775, -2.7), (0.4073, 0.5526, -2.7), (0.5322, 0.3658, -2.7), (0.576, 0.1454, -2.7), (0.5322, -0.07507, -2.7), (0.4073, -0.2619, -2.7), (0.2204, -0.3868, -2.7), (-2.23e-07, -0.4306, -2.7), (-0.2204, -0.3868, -2.7), (-0.4073, -0.2619, -2.7), (-0.5322, -0.07507, -2.7), (-0.576, 0.1454, -2.7), (-0.5322, 0.3658, -2.7), (-0.4073, 0.5526, -2.7), (-0.2204, 0.6775, -2.7), (1.192e-09, 0.9454, -0.8), (1.192e-09, 0.9454, 0.1), (0.3061, 0.8845, 0.1), (0.3061, 0.8845, -0.8), (0.5657, 0.711, 0.1), (0.5657, 0.711, -0.8), (0.7391, 0.4515, 0.1), (0.7391, 0.4515, -0.8), (0.8, 0.1454, 0.1), (0.8, 0.1454, -0.8), (0.7391, -0.1608, 0.1), (0.7391, -0.1608, -0.8), (0.5657, -0.4203, 0.1), (0.5657, -0.4203, -0.8), (0.3061, -0.5938, 0.1), (0.3061, -0.5938, -0.8), (-6.875e-08, -0.6546, 0.1), (-6.875e-08, -0.6546, -0.8), (-0.3061, -0.5938, 0.1), (-0.3061, -0.5938, -0.8), (-0.5657, -0.4203, 0.1), (-0.5657, -0.4203, -0.8), (-0.7391, -0.1608, 0.1), (-0.7391, -0.1608, -0.8), (-0.8, 0.1454, 0.1), (-0.8, 0.1454, -0.8), (-0.7391, 0.4515, 0.1), (-0.7391, 0.4515, -0.8), (-0.5657, 0.711, 0.1), (-0.5657, 0.711, -0.8), (-0.3061, 0.8845, 0.1), (-0.3061, 0.8845, -0.8), (8.181e-08, 2.007, -0.8), (8.181e-08, 2.007, 0.1), (0.3061, 1.946, 0.1), (0.3061, 1.946, -0.8), (-0.3061, 1.946, 0.1), (-0.3061, 1.946, -0.8), (0.5085, -0.06528, -2.6), (0.5504, 0.1454, -2.6), (-0.5085, 0.356, -2.6), (-0.5504, 0.1454, -2.6), (0.3892, -0.2438, -2.6), (-0.3892, 0.5345, -2.6), (0.2106, -0.3632, -2.6), (-0.2106, 0.6539, -2.6), (-2.03e-07, -0.405, -2.6), (0.2106, 0.6539, -2.6), (-1.549e-07, 0.6958, -2.6), (-0.2106, -0.3632, -2.6), (0.3892, 0.5345, -2.6), (-0.3892, -0.2438, -2.6), (0.5085, 0.356, -2.6), (-0.5085, -0.06528, -2.6), (0.3061, 0.8845, -1.565), (0.5657, 0.711, -1.565), (0.7391, 0.4515, -1.565), (0.8, 0.1454, -1.565), (0.7391, -0.1608, -1.565), (0.5657, -0.4203, -1.565), (0.3061, -0.5938, -1.565), (-6.875e-08, -0.6546, -1.565), (-0.3061, -0.5938, -1.565), (-0.5657, -0.4203, -1.565), (-0.7391, -0.1608, -1.565), (-0.8, 0.1454, -1.565), (-0.7391, 0.4515, -1.565), (-0.5657, 0.711, -1.565), (-0.3061, 0.8845, -1.565), (1.192e-09, 0.9454, -1.565), (0.3061, 0.8845, -0.665), (0.5657, 0.711, -0.665), (0.7391, 0.4515, -0.665), (0.8, 0.1454, -0.665), (0.7391, -0.1608, -0.665), (0.5657, -0.4203, -0.665), (0.3061, -0.5938, -0.665), (-6.875e-08, -0.6546, -0.665), (-0.3061, -0.5938, -0.665), (-0.5657, -0.4203, -0.665), (-0.7391, -0.1608, -0.665), (-0.8, 0.1454, -0.665), (-0.7391, 0.4515, -0.665), (-0.5657, 0.711, -0.665), (-0.3061, 0.8845, -0.665), (8.181e-08, 2.007, -0.665), (0.3061, 1.946, -0.665), (-0.3061, 1.946, -0.665), (1.192e-09, 0.9454, 0.235), (0.3061, 0.8845, 0.235), (0.5657, 0.711, 0.235), (0.7391, 0.4515, 0.235), (0.8, 0.1454, 0.235), (0.7391, -0.1608, 0.235), (0.5657, -0.4203, 0.235), (0.3061, -0.5938, 0.235), (-6.875e-08, -0.6546, 0.235), (-0.3061, -0.5938, 0.235), (-0.5657, -0.4203, 0.235), (-0.7391, -0.1608, 0.235), (-0.8, 0.1454, 0.235), (-0.7391, 0.4515, 0.235), (-0.5657, 0.711, 0.235), (-0.3061, 0.8845, 0.235)], [], [(216, 1, 3, 217), (217, 3, 5, 218), (218, 5, 7, 219), (219, 7, 9, 220), (220, 9, 11, 221), (221, 11, 13, 222), (222, 13, 15, 223), (223, 15, 17, 224), (224, 17, 19, 225), (225, 19, 21, 226), (226, 21, 23, 227), (227, 23, 25, 228), (228, 25, 27, 229), (229, 27, 29, 230), (7, 5, 34, 35), (230, 29, 31, 231), (231, 31, 1, 216), (10, 12, 54, 53), (32, 33, 47, 46, 45, 44, 43, 42, 41, 40, 39, 38, 37, 36, 35, 34), (17, 15, 39, 40), (3, 1, 33, 32), (27, 25, 44, 45), (13, 11, 37, 38), (23, 21, 42, 43), (1, 31, 47, 33), (9, 7, 35, 36), (19, 17, 40, 41), (29, 27, 45, 46), (5, 3, 32, 34), (15, 13, 38, 39), (25, 23, 43, 44), (11, 9, 36, 37), (21, 19, 41, 42), (31, 29, 46, 47), (50, 51, 67, 66), (20, 22, 59, 58), (30, 0, 48, 63), (6, 8, 52, 51), (16, 18, 57, 56), (26, 28, 62, 61), (2, 4, 50, 49), (12, 14, 55, 54), (22, 24, 60, 59), (8, 10, 53, 52), (18, 20, 58, 57), (28, 30, 63, 62), (4, 6, 51, 50), (14, 16, 56, 55), (0, 2, 49, 48), (24, 26, 61, 60), (73, 74, 90, 89), (58, 59, 75, 74), (51, 52, 68, 67), (59, 60, 76, 75), (52, 53, 69, 68), (60, 61, 77, 76), (53, 54, 70, 69), (61, 62, 78, 77), (54, 55, 71, 70), (62, 63, 79, 78), (55, 56, 72, 71), (48, 49, 65, 64), (63, 48, 64, 79), (56, 57, 73, 72), (49, 50, 66, 65), (57, 58, 74, 73), (94, 95, 111, 110), (66, 67, 83, 82), (74, 75, 91, 90), (67, 68, 84, 83), (75, 76, 92, 91), (68, 69, 85, 84), (76, 77, 93, 92), (69, 70, 86, 85), (77, 78, 94, 93), (70, 71, 87, 86), (78, 79, 95, 94), (71, 72, 88, 87), (64, 65, 81, 80), (79, 64, 80, 95), (72, 73, 89, 88), (65, 66, 82, 81), (167, 166, 117, 116), (87, 88, 104, 103), (80, 81, 97, 96), (95, 80, 96, 111), (88, 89, 105, 104), (81, 82, 98, 97), (89, 90, 106, 105), (82, 83, 99, 98), (90, 91, 107, 106), (83, 84, 100, 99), (91, 92, 108, 107), (84, 85, 101, 100), (92, 93, 109, 108), (85, 86, 102, 101), (93, 94, 110, 109), (86, 87, 103, 102), (112, 113, 114, 115, 116, 117, 118, 119, 120, 121, 122, 123, 124, 125, 126, 127), (169, 168, 125, 124), (166, 170, 118, 117), (168, 171, 126, 125), (170, 172, 119, 118), (171, 173, 127, 126), (172, 174, 120, 119), (176, 175, 113, 112), (173, 176, 112, 127), (174, 177, 121, 120), (175, 178, 114, 113), (177, 179, 122, 121), (178, 180, 115, 114), (179, 181, 123, 122), (180, 167, 116, 115), (181, 169, 124, 123), (196, 159, 128, 197), (212, 158, 164, 215), (195, 157, 159, 196), (211, 156, 158, 212), (194, 155, 157, 195), (210, 154, 156, 211), (193, 153, 155, 194), (209, 152, 154, 210), (192, 151, 153, 193), (208, 150, 152, 209), (191, 149, 151, 192), (207, 148, 150, 208), (190, 147, 149, 191), (206, 146, 148, 207), (189, 145, 147, 190), (205, 144, 146, 206), (188, 143, 145, 189), (204, 142, 144, 205), (187, 141, 143, 188), (203, 140, 142, 204), (186, 139, 141, 187), (202, 138, 140, 203), (185, 137, 139, 186), (201, 136, 138, 202), (184, 135, 137, 185), (200, 134, 136, 201), (183, 133, 135, 184), (199, 132, 134, 200), (182, 131, 133, 183), (198, 130, 132, 199), (197, 128, 131, 182), (158, 129, 161, 164), (215, 164, 161, 213), (213, 161, 162, 214), (131, 128, 160, 163), (198, 131, 163, 214), (128, 159, 165, 160), (129, 130, 162, 161), (107, 108, 169, 181), (99, 100, 167, 180), (106, 107, 181, 179), (98, 99, 180, 178), (105, 106, 179, 177), (97, 98, 178, 175), (104, 105, 177, 174), (111, 96, 176, 173), (96, 97, 175, 176), (103, 104, 174, 172), (110, 111, 173, 171), (102, 103, 172, 170), (109, 110, 171, 168), (101, 102, 170, 166), (108, 109, 168, 169), (100, 101, 166, 167), (0, 197, 182, 2), (2, 182, 183, 4), (4, 183, 184, 6), (6, 184, 185, 8), (8, 185, 186, 10), (10, 186, 187, 12), (12, 187, 188, 14), (14, 188, 189, 16), (16, 189, 190, 18), (18, 190, 191, 20), (20, 191, 192, 22), (22, 192, 193, 24), (24, 193, 194, 26), (26, 194, 195, 28), (28, 195, 196, 30), (30, 196, 197, 0), (130, 198, 214, 162), (160, 213, 214, 163), (165, 215, 213, 160), (131, 198, 199, 133), (133, 199, 200, 135), (135, 200, 201, 137), (137, 201, 202, 139), (139, 202, 203, 141), (141, 203, 204, 143), (143, 204, 205, 145), (145, 205, 206, 147), (147, 206, 207, 149), (149, 207, 208, 151), (151, 208, 209, 153), (153, 209, 210, 155), (155, 210, 211, 157), (157, 211, 212, 159), (159, 212, 215, 165), (158, 231, 216, 129), (156, 230, 231, 158), (154, 229, 230, 156), (152, 228, 229, 154), (150, 227, 228, 152), (148, 226, 227, 150), (146, 225, 226, 148), (144, 224, 225, 146), (142, 223, 224, 144), (140, 222, 223, 142), (138, 221, 222, 140), (136, 220, 221, 138), (134, 219, 220, 136), (132, 218, 219, 134), (130, 217, 218, 132), (129, 216, 217, 130)])
me_cylinder.polygons.foreach_set('use_smooth', [True] * 218)
me_cylinder.polygons.foreach_set('material_index', [0, 0, 0, 0, 0, 0, 0, 0, 0, 0, 0, 0, 0, 0, 0, 0, 0, 0, 0, 0, 0, 0, 0, 0, 0, 0, 0, 0, 0, 0, 0, 0, 0, 0, 0, 0, 0, 0, 0, 0, 0, 0, 0, 0, 0, 0, 0, 0, 0, 0, 0, 0, 0, 0, 0, 0, 0, 0, 0, 0, 0, 0, 0, 0, 0, 0, 0, 0, 0, 0, 0, 0, 0, 0, 0, 0, 0, 0, 0, 0, 0, 0, 2, 0, 0, 0, 0, 0, 0, 0, 0, 0, 0, 0, 0, 0, 0, 0, 2, 2, 2, 2, 2, 2, 2, 2, 2, 2, 2, 2, 2, 2, 2, 2, 0, 0, 0, 0, 0, 0, 0, 0, 0, 0, 0, 0, 0, 0, 0, 0, 0, 0, 0, 0, 0, 0, 0, 0, 0, 0, 0, 0, 0, 0, 0, 0, 0, 0, 0, 3, 0, 0, 0, 0, 0, 0, 0, 0, 0, 0, 0, 0, 0, 0, 0, 0, 0, 0, 3, 3, 3, 3, 3, 3, 3, 3, 3, 3, 3, 3, 3, 3, 3, 3, 0, 0, 0, 3, 3, 3, 3, 3, 3, 3, 3, 3, 3, 3, 3, 3, 3, 3, 3, 3, 3, 3, 3, 3, 3, 3, 3, 3, 3, 3, 3, 3, 3, 3])
_uv = me_cylinder.uv_layers.new(name='UVMap')
_uv.uv.foreach_set('vector', [1.0, 0.8583, 1.0, 1.0, 0.9375, 1.0, 0.9375, 0.8583, 0.9375, 0.8583, 0.9375, 1.0, 0.875, 1.0, 0.875, 0.8583, 0.875, 0.8583, 0.875, 1.0, 0.8125, 1.0, 0.8125, 0.8583, 0.8125, 0.8583, 0.8125, 1.0, 0.75, 1.0, 0.75, 0.8583, 0.75, 0.8583, 0.75, 1.0, 0.6875, 1.0, 0.6875, 0.8583, 0.6875, 0.8583, 0.6875, 1.0, 0.625, 1.0, 0.625, 0.8583, 0.625, 0.8583, 0.625, 1.0, 0.5625, 1.0, 0.5625, 0.8583, 0.5625, 0.8583, 0.5625, 1.0, 0.5, 1.0, 0.5, 0.8583, 0.5, 0.8583, 0.5, 1.0, 0.4375, 1.0, 0.4375, 0.8583, 0.4375, 0.8583, 0.4375, 1.0, 0.375, 1.0, 0.375, 0.8583, 0.375, 0.8583, 0.375, 1.0, 0.3125, 1.0, 0.3125, 0.8583, 0.3125, 0.8583, 0.3125, 1.0, 0.25, 1.0, 0.25, 0.8583, 0.25, 0.8583, 0.25, 1.0, 0.1875, 1.0, 0.1875, 0.8583, 0.1875, 0.8583, 0.1875, 1.0, 0.125, 1.0, 0.125, 0.8583, 0.8125, 1.0, 0.875, 1.0, 0.875, 1.0, 0.8125, 1.0, 0.125, 0.8583, 0.125, 1.0, 0.0625, 1.0, 0.0625, 0.8583, 0.0625, 0.8583, 0.0625, 1.0, 0.0, 1.0, 0.0, 0.8583, 0.6875, 0.5, 0.625, 0.5, 0.625, 0.5, 0.6875, 0.5, 0.3418, 0.4717, 0.25, 0.49, 0.1582, 0.4717, 0.08029, 0.4197, 0.02827, 0.3418, 0.01, 0.25, 0.02827, 0.1582, 0.08029, 0.08029, 0.1582, 0.02827, 0.25, 0.01, 0.3418, 0.02827, 0.4197, 0.08029, 0.4717, 0.1582, 0.49, 0.25, 0.4717, 0.3418, 0.4197, 0.4197, 0.5, 1.0, 0.5625, 1.0, 0.5625, 1.0, 0.5, 1.0, 0.9375, 1.0, 1.0, 1.0, 1.0, 1.0, 0.9375, 1.0, 0.1875, 1.0, 0.25, 1.0, 0.25, 1.0, 0.1875, 1.0, 0.625, 1.0, 0.6875, 1.0, 0.6875, 1.0, 0.625, 1.0, 0.3125, 1.0, 0.375, 1.0, 0.375, 1.0, 0.3125, 1.0, 0.0, 1.0, 0.0625, 1.0, 0.0625, 1.0, 0.0, 1.0, 0.75, 1.0, 0.8125, 1.0, 0.8125, 1.0, 0.75, 1.0, 0.4375, 1.0, 0.5, 1.0, 0.5, 1.0, 0.4375, 1.0, 0.125, 1.0, 0.1875, 1.0, 0.1875, 1.0, 0.125, 1.0, 0.875, 1.0, 0.9375, 1.0, 0.9375, 1.0, 0.875, 1.0, 0.5625, 1.0, 0.625, 1.0, 0.625, 1.0, 0.5625, 1.0, 0.25, 1.0, 0.3125, 1.0, 0.3125, 1.0, 0.25, 1.0, 0.6875, 1.0, 0.75, 1.0, 0.75, 1.0, 0.6875, 1.0, 0.375, 1.0, 0.4375, 1.0, 0.4375, 1.0, 0.375, 1.0, 0.0625, 1.0, 0.125, 1.0, 0.125, 1.0, 0.0625, 1.0, 0.875, 0.5, 0.8125, 0.5, 0.8125, 0.5, 0.875, 0.5, 0.375, 0.5, 0.3125, 0.5, 0.3125, 0.5, 0.375, 0.5, 0.0625, 0.5, 0.0, 0.5, 0.0, 0.5, 0.0625, 0.5, 0.8125, 0.5, 0.75, 0.5, 0.75, 0.5, 0.8125, 0.5, 0.5, 0.5, 0.4375, 0.5, 0.4375, 0.5, 0.5, 0.5, 0.1875, 0.5, 0.125, 0.5, 0.125, 0.5, 0.1875, 0.5, 0.9375, 0.5, 0.875, 0.5, 0.875, 0.5, 0.9375, 0.5, 0.625, 0.5, 0.5625, 0.5, 0.5625, 0.5, 0.625, 0.5, 0.3125, 0.5, 0.25, 0.5, 0.25, 0.5, 0.3125, 0.5, 0.75, 0.5, 0.6875, 0.5, 0.6875, 0.5, 0.75, 0.5, 0.4375, 0.5, 0.375, 0.5, 0.375, 0.5, 0.4375, 0.5, 0.125, 0.5, 0.0625, 0.5, 0.0625, 0.5, 0.125, 0.5, 0.875, 0.5, 0.8125, 0.5, 0.8125, 0.5, 0.875, 0.5, 0.5625, 0.5, 0.5, 0.5, 0.5, 0.5, 0.5625, 0.5, 1.0, 0.5, 0.9375, 0.5, 0.9375, 0.5, 1.0, 0.5, 0.25, 0.5, 0.1875, 0.5, 0.1875, 0.5, 0.25, 0.5, 0.4375, 0.5, 0.375, 0.5, 0.375, 0.5, 0.4375, 0.5, 0.375, 0.5, 0.3125, 0.5, 0.3125, 0.5, 0.375, 0.5, 0.8125, 0.5, 0.75, 0.5, 0.75, 0.5, 0.8125, 0.5, 0.3125, 0.5, 0.25, 0.5, 0.25, 0.5, 0.3125, 0.5, 0.75, 0.5, 0.6875, 0.5, 0.6875, 0.5, 0.75, 0.5, 0.25, 0.5, 0.1875, 0.5, 0.1875, 0.5, 0.25, 0.5, 0.6875, 0.5, 0.625, 0.5, 0.625, 0.5, 0.6875, 0.5, 0.1875, 0.5, 0.125, 0.5, 0.125, 0.5, 0.1875, 0.5, 0.625, 0.5, 0.5625, 0.5, 0.5625, 0.5, 0.625, 0.5, 0.125, 0.5, 0.0625, 0.5, 0.0625, 0.5, 0.125, 0.5, 0.5625, 0.5, 0.5, 0.5, 0.5, 0.5, 0.5625, 0.5, 1.0, 0.5, 0.9375, 0.5, 0.9375, 0.5, 1.0, 0.5, 0.0625, 0.5, 0.0, 0.5, 0.0, 0.5, 0.0625, 0.5, 0.5, 0.5, 0.4375, 0.5, 0.4375, 0.5, 0.5, 0.5, 0.9375, 0.5, 0.875, 0.5, 0.875, 0.5, 0.9375, 0.5, 0.4375, 0.5, 0.375, 0.5, 0.375, 0.5, 0.4375, 0.5, 0.125, 0.5, 0.0625, 0.5, 0.0625, 0.5, 0.125, 0.5, 0.875, 0.5, 0.8125, 0.5, 0.8125, 0.5, 0.875, 0.5, 0.375, 0.5, 0.3125, 0.5, 0.3125, 0.5, 0.375, 0.5, 0.8125, 0.5, 0.75, 0.5, 0.75, 0.5, 0.8125, 0.5, 0.3125, 0.5, 0.25, 0.5, 0.25, 0.5, 0.3125, 0.5, 0.75, 0.5, 0.6875, 0.5, 0.6875, 0.5, 0.75, 0.5, 0.25, 0.5, 0.1875, 0.5, 0.1875, 0.5, 0.25, 0.5, 0.6875, 0.5, 0.625, 0.5, 0.625, 0.5, 0.6875, 0.5, 0.1875, 0.5, 0.125, 0.5, 0.125, 0.5, 0.1875, 0.5, 0.625, 0.5, 0.5625, 0.5, 0.5625, 0.5, 0.625, 0.5, 0.125, 0.5, 0.0625, 0.5, 0.0625, 0.5, 0.125, 0.5, 0.5625, 0.5, 0.5, 0.5, 0.5, 0.5, 0.5625, 0.5, 1.0, 0.5, 0.9375, 0.5, 0.9375, 0.5, 1.0, 0.5, 0.0625, 0.5, 0.0, 0.5, 0.0, 0.5, 0.0625, 0.5, 0.5, 0.5, 0.4375, 0.5, 0.4375, 0.5, 0.5, 0.5, 0.9375, 0.5, 0.875, 0.5, 0.875, 0.5, 0.9375, 0.5, 0.75, 0.5, 0.6875, 0.5, 0.6875, 0.5, 0.75, 0.5, 0.5625, 0.5, 0.5, 0.5, 0.5, 0.5, 0.5625, 0.5, 1.0, 0.5, 0.9375, 0.5, 0.9375, 0.5, 1.0, 0.5, 0.0625, 0.5, 0.0, 0.5, 0.0, 0.5, 0.0625, 0.5, 0.5, 0.5, 0.4375, 0.5, 0.4375, 0.5, 0.5, 0.5, 0.9375, 0.5, 0.875, 0.5, 0.875, 0.5, 0.9375, 0.5, 0.4375, 0.5, 0.375, 0.5, 0.375, 0.5, 0.4375, 0.5, 0.875, 0.5, 0.8125, 0.5, 0.8125, 0.5, 0.875, 0.5, 0.375, 0.5, 0.3125, 0.5, 0.3125, 0.5, 0.375, 0.5, 0.8125, 0.5, 0.75, 0.5, 0.75, 0.5, 0.8125, 0.5, 0.3125, 0.5, 0.25, 0.5, 0.25, 0.5, 0.3125, 0.5, 0.75, 0.5, 0.6875, 0.5, 0.6875, 0.5, 0.75, 0.5, 0.25, 0.5, 0.1875, 0.5, 0.1875, 0.5, 0.25, 0.5, 0.6875, 0.5, 0.625, 0.5, 0.625, 0.5, 0.6875, 0.5, 0.1875, 0.5, 0.125, 0.5, 0.125, 0.5, 0.1875, 0.5, 0.625, 0.5, 0.5625, 0.5, 0.5625, 0.5, 0.625, 0.5, 0.75, 0.49, 0.8418, 0.4717, 0.9197, 0.4197, 0.9717, 0.3418, 0.99, 0.25, 0.9717, 0.1582, 0.9197, 0.08029, 0.8418, 0.02827, 0.75, 0.01, 0.6582, 0.02827, 0.5803, 0.08029, 0.5283, 0.1582, 0.51, 0.25, 0.5283, 0.3418, 0.5803, 0.4197, 0.6582, 0.4717, 0.25, 0.5, 0.1875, 0.5, 0.1875, 0.5, 0.25, 0.5, 0.6875, 0.5, 0.625, 0.5, 0.625, 0.5, 0.6875, 0.5, 0.1875, 0.5, 0.125, 0.5, 0.125, 0.5, 0.1875, 0.5, 0.625, 0.5, 0.5625, 0.5, 0.5625, 0.5, 0.625, 0.5, 0.125, 0.5, 0.0625, 0.5, 0.0625, 0.5, 0.125, 0.5, 0.5625, 0.5, 0.5, 0.5, 0.5, 0.5, 0.5625, 0.5, 1.0, 0.5, 0.9375, 0.5, 0.9375, 0.5, 1.0, 0.5, 0.0625, 0.5, 0.0, 0.5, 0.0, 0.5, 0.0625, 0.5, 0.5, 0.5, 0.4375, 0.5, 0.4375, 0.5, 0.5, 0.5, 0.9375, 0.5, 0.875, 0.5, 0.875, 0.5, 0.9375, 0.5, 0.4375, 0.5, 0.375, 0.5, 0.375, 0.5, 0.4375, 0.5, 0.875, 0.5, 0.8125, 0.5, 0.8125, 0.5, 0.875, 0.5, 0.375, 0.5, 0.3125, 0.5, 0.3125, 0.5, 0.375, 0.5, 0.8125, 0.5, 0.75, 0.5, 0.75, 0.5, 0.8125, 0.5, 0.3125, 0.5, 0.25, 0.5, 0.25, 0.5, 0.3125, 0.5, 0.0625, 0.525, 0.0625, 0.6667, 0.0, 0.6667, 0.0, 0.525, 0.0625, 0.6917, 0.0625, 0.8333, 0.0625, 0.8333, 0.0625, 0.6917, 0.125, 0.525, 0.125, 0.6667, 0.0625, 0.6667, 0.0625, 0.525, 0.125, 0.6917, 0.125, 0.8333, 0.0625, 0.8333, 0.0625, 0.6917, 0.1875, 0.525, 0.1875, 0.6667, 0.125, 0.6667, 0.125, 0.525, 0.1875, 0.6917, 0.1875, 0.8333, 0.125, 0.8333, 0.125, 0.6917, 0.25, 0.525, 0.25, 0.6667, 0.1875, 0.6667, 0.1875, 0.525, 0.25, 0.6917, 0.25, 0.8333, 0.1875, 0.8333, 0.1875, 0.6917, 0.3125, 0.525, 0.3125, 0.6667, 0.25, 0.6667, 0.25, 0.525, 0.3125, 0.6917, 0.3125, 0.8333, 0.25, 0.8333, 0.25, 0.6917, 0.375, 0.525, 0.375, 0.6667, 0.3125, 0.6667, 0.3125, 0.525, 0.375, 0.6917, 0.375, 0.8333, 0.3125, 0.8333, 0.3125, 0.6917, 0.4375, 0.525, 0.4375, 0.6667, 0.375, 0.6667, 0.375, 0.525, 0.4375, 0.6917, 0.4375, 0.8333, 0.375, 0.8333, 0.375, 0.6917, 0.5, 0.525, 0.5, 0.6667, 0.4375, 0.6667, 0.4375, 0.525, 0.5, 0.6917, 0.5, 0.8333, 0.4375, 0.8333, 0.4375, 0.6917, 0.5625, 0.525, 0.5625, 0.6667, 0.5, 0.6667, 0.5, 0.525, 0.5625, 0.6917, 0.5625, 0.8333, 0.5, 0.8333, 0.5, 0.6917, 0.625, 0.525, 0.625, 0.6667, 0.5625, 0.6667, 0.5625, 0.525, 0.625, 0.6917, 0.625, 0.8333, 0.5625, 0.8333, 0.5625, 0.6917, 0.6875, 0.525, 0.6875, 0.6667, 0.625, 0.6667, 0.625, 0.525, 0.6875, 0.6917, 0.6875, 0.8333, 0.625, 0.8333, 0.625, 0.6917, 0.75, 0.525, 0.75, 0.6667, 0.6875, 0.6667, 0.6875, 0.525, 0.75, 0.6917, 0.75, 0.8333, 0.6875, 0.8333, 0.6875, 0.6917, 0.8125, 0.525, 0.8125, 0.6667, 0.75, 0.6667, 0.75, 0.525, 0.8125, 0.6917, 0.8125, 0.8333, 0.75, 0.8333, 0.75, 0.6917, 0.875, 0.525, 0.875, 0.6667, 0.8125, 0.6667, 0.8125, 0.525, 0.875, 0.6917, 0.875, 0.8333, 0.8125, 0.8333, 0.8125, 0.6917, 0.9375, 0.525, 0.9375, 0.6667, 0.875, 0.6667, 0.875, 0.525, 0.9375, 0.6917, 0.9375, 0.8333, 0.875, 0.8333, 0.875, 0.6917, 1.0, 0.525, 1.0, 0.6667, 0.9375, 0.6667, 0.9375, 0.525, 0.0625, 0.8333, 0.0, 0.8333, 0.0, 0.8333, 0.0625, 0.8333, 0.0625, 0.6917, 0.0625, 0.8333, 0.0, 0.8333, 0.0, 0.6917, 1.0, 0.6917, 1.0, 0.8333, 0.9375, 0.8333, 0.9375, 0.6917, 0.9375, 0.6667, 1.0, 0.6667, 1.0, 0.6667, 0.9375, 0.6667, 0.9375, 0.6917, 0.9375, 0.6667, 0.9375, 0.6667, 0.9375, 0.6917, 0.0, 0.6667, 0.0625, 0.6667, 0.0625, 0.6667, 0.0, 0.6667, 1.0, 0.8333, 0.9375, 0.8333, 0.9375, 0.8333, 1.0, 0.8333, 0.3125, 0.5, 0.25, 0.5, 0.25, 0.5, 0.3125, 0.5, 0.8125, 0.5, 0.75, 0.5, 0.75, 0.5, 0.8125, 0.5, 0.375, 0.5, 0.3125, 0.5, 0.3125, 0.5, 0.375, 0.5, 0.875, 0.5, 0.8125, 0.5, 0.8125, 0.5, 0.875, 0.5, 0.4375, 0.5, 0.375, 0.5, 0.375, 0.5, 0.4375, 0.5, 0.9375, 0.5, 0.875, 0.5, 0.875, 0.5, 0.9375, 0.5, 0.5, 0.5, 0.4375, 0.5, 0.4375, 0.5, 0.5, 0.5, 0.0625, 0.5, 0.0, 0.5, 0.0, 0.5, 0.0625, 0.5, 1.0, 0.5, 0.9375, 0.5, 0.9375, 0.5, 1.0, 0.5, 0.5625, 0.5, 0.5, 0.5, 0.5, 0.5, 0.5625, 0.5, 0.125, 0.5, 0.0625, 0.5, 0.0625, 0.5, 0.125, 0.5, 0.625, 0.5, 0.5625, 0.5, 0.5625, 0.5, 0.625, 0.5, 0.1875, 0.5, 0.125, 0.5, 0.125, 0.5, 0.1875, 0.5, 0.6875, 0.5, 0.625, 0.5, 0.625, 0.5, 0.6875, 0.5, 0.25, 0.5, 0.1875, 0.5, 0.1875, 0.5, 0.25, 0.5, 0.75, 0.5, 0.6875, 0.5, 0.6875, 0.5, 0.75, 0.5, 1.0, 0.5, 1.0, 0.525, 0.9375, 0.525, 0.9375, 0.5, 0.9375, 0.5, 0.9375, 0.525, 0.875, 0.525, 0.875, 0.5, 0.875, 0.5, 0.875, 0.525, 0.8125, 0.525, 0.8125, 0.5, 0.8125, 0.5, 0.8125, 0.525, 0.75, 0.525, 0.75, 0.5, 0.75, 0.5, 0.75, 0.525, 0.6875, 0.525, 0.6875, 0.5, 0.6875, 0.5, 0.6875, 0.525, 0.625, 0.525, 0.625, 0.5, 0.625, 0.5, 0.625, 0.525, 0.5625, 0.525, 0.5625, 0.5, 0.5625, 0.5, 0.5625, 0.525, 0.5, 0.525, 0.5, 0.5, 0.5, 0.5, 0.5, 0.525, 0.4375, 0.525, 0.4375, 0.5, 0.4375, 0.5, 0.4375, 0.525, 0.375, 0.525, 0.375, 0.5, 0.375, 0.5, 0.375, 0.525, 0.3125, 0.525, 0.3125, 0.5, 0.3125, 0.5, 0.3125, 0.525, 0.25, 0.525, 0.25, 0.5, 0.25, 0.5, 0.25, 0.525, 0.1875, 0.525, 0.1875, 0.5, 0.1875, 0.5, 0.1875, 0.525, 0.125, 0.525, 0.125, 0.5, 0.125, 0.5, 0.125, 0.525, 0.0625, 0.525, 0.0625, 0.5, 0.0625, 0.5, 0.0625, 0.525, 0.0, 0.525, 0.0, 0.5, 0.9375, 0.8333, 0.9375, 0.6917, 0.9375, 0.6917, 0.9375, 0.8333, 1.0, 0.6667, 1.0, 0.6917, 0.9375, 0.6917, 0.9375, 0.6667, 0.0625, 0.6667, 0.0625, 0.6917, 0.0, 0.6917, 0.0, 0.6667, 0.9375, 0.6667, 0.9375, 0.6917, 0.875, 0.6917, 0.875, 0.6667, 0.875, 0.6667, 0.875, 0.6917, 0.8125, 0.6917, 0.8125, 0.6667, 0.8125, 0.6667, 0.8125, 0.6917, 0.75, 0.6917, 0.75, 0.6667, 0.75, 0.6667, 0.75, 0.6917, 0.6875, 0.6917, 0.6875, 0.6667, 0.6875, 0.6667, 0.6875, 0.6917, 0.625, 0.6917, 0.625, 0.6667, 0.625, 0.6667, 0.625, 0.6917, 0.5625, 0.6917, 0.5625, 0.6667, 0.5625, 0.6667, 0.5625, 0.6917, 0.5, 0.6917, 0.5, 0.6667, 0.5, 0.6667, 0.5, 0.6917, 0.4375, 0.6917, 0.4375, 0.6667, 0.4375, 0.6667, 0.4375, 0.6917, 0.375, 0.6917, 0.375, 0.6667, 0.375, 0.6667, 0.375, 0.6917, 0.3125, 0.6917, 0.3125, 0.6667, 0.3125, 0.6667, 0.3125, 0.6917, 0.25, 0.6917, 0.25, 0.6667, 0.25, 0.6667, 0.25, 0.6917, 0.1875, 0.6917, 0.1875, 0.6667, 0.1875, 0.6667, 0.1875, 0.6917, 0.125, 0.6917, 0.125, 0.6667, 0.125, 0.6667, 0.125, 0.6917, 0.0625, 0.6917, 0.0625, 0.6667, 0.0625, 0.6667, 0.0625, 0.6917, 0.0625, 0.6917, 0.0625, 0.6667, 0.0625, 0.8333, 0.0625, 0.8583, 0.0, 0.8583, 0.0, 0.8333, 0.125, 0.8333, 0.125, 0.8583, 0.0625, 0.8583, 0.0625, 0.8333, 0.1875, 0.8333, 0.1875, 0.8583, 0.125, 0.8583, 0.125, 0.8333, 0.25, 0.8333, 0.25, 0.8583, 0.1875, 0.8583, 0.1875, 0.8333, 0.3125, 0.8333, 0.3125, 0.8583, 0.25, 0.8583, 0.25, 0.8333, 0.375, 0.8333, 0.375, 0.8583, 0.3125, 0.8583, 0.3125, 0.8333, 0.4375, 0.8333, 0.4375, 0.8583, 0.375, 0.8583, 0.375, 0.8333, 0.5, 0.8333, 0.5, 0.8583, 0.4375, 0.8583, 0.4375, 0.8333, 0.5625, 0.8333, 0.5625, 0.8583, 0.5, 0.8583, 0.5, 0.8333, 0.625, 0.8333, 0.625, 0.8583, 0.5625, 0.8583, 0.5625, 0.8333, 0.6875, 0.8333, 0.6875, 0.8583, 0.625, 0.8583, 0.625, 0.8333, 0.75, 0.8333, 0.75, 0.8583, 0.6875, 0.8583, 0.6875, 0.8333, 0.8125, 0.8333, 0.8125, 0.8583, 0.75, 0.8583, 0.75, 0.8333, 0.875, 0.8333, 0.875, 0.8583, 0.8125, 0.8583, 0.8125, 0.8333, 0.9375, 0.8333, 0.9375, 0.8583, 0.875, 0.8583, 0.875, 0.8333, 1.0, 0.8333, 1.0, 0.8583, 0.9375, 0.8583, 0.9375, 0.8333])
me_cylinder.materials.append(mat_iron)
me_cylinder.materials.append(mat_material_001)
me_cylinder.materials.append(mat_fire)
me_cylinder.materials.append(mat_blue)
me_cylinder.use_remesh_fix_poles = True
me_cylinder.use_remesh_preserve_attributes = False
me_cylinder.update()
me_cylinder_001 = bpy.data.meshes.new('Cylinder.001')
me_cylinder_001.from_pydata([(1.192e-09, 0.9454, -1.7), (1.192e-09, 0.9454, 1.0), (0.3061, 0.8845, -1.7), (0.3061, 0.8845, 1.0), (0.5657, 0.711, -1.7), (0.5657, 0.711, 1.0), (0.7391, 0.4515, -1.7), (0.7391, 0.4515, 1.0), (0.8, 0.1454, -1.7), (0.8, 0.1454, 1.0), (0.7391, -0.1608, -1.7), (0.7391, -0.1608, 1.0), (0.5657, -0.4203, -1.7), (0.5657, -0.4203, 1.0), (0.3061, -0.5938, -1.7), (0.3061, -0.5938, 1.0), (-6.875e-08, -0.6546, -1.7), (-6.875e-08, -0.6546, 1.0), (-0.3061, -0.5938, -1.7), (-0.3061, -0.5938, 1.0), (-0.5657, -0.4203, -1.7), (-0.5657, -0.4203, 1.0), (-0.7391, -0.1608, -1.7), (-0.7391, -0.1608, 1.0), (-0.8, 0.1454, -1.7), (-0.8, 0.1454, 1.0), (-0.7391, 0.4515, -1.7), (-0.7391, 0.4515, 1.0), (-0.5657, 0.711, -1.7), (-0.5657, 0.711, 1.0), (-0.3061, 0.8845, -1.7), (-0.3061, 0.8845, 1.0), (0.1531, 0.5149, 1.3), (1.613e-08, 0.5454, 1.3), (0.2828, 0.4282, 1.3), (0.3696, 0.2984, 1.3), (0.4, 0.1454, 1.3), (0.3696, -0.007721, 1.3), (0.2828, -0.1375, 1.3), (0.1531, -0.2242, 1.3), (-1.884e-08, -0.2546, 1.3), (-0.1531, -0.2242, 1.3), (-0.2828, -0.1375, 1.3), (-0.3696, -0.007721, 1.3), (-0.4, 0.1454, 1.3), (-0.3696, 0.2984, 1.3), (-0.2828, 0.4282, 1.3), (-0.1531, 0.5149, 1.3), (1.192e-09, 0.9454, -2.0), (0.3061, 0.8845, -2.0), (0.5657, 0.711, -2.0), (0.7391, 0.4515, -2.0), (0.8, 0.1454, -2.0), (0.7391, -0.1608, -2.0), (0.5657, -0.4203, -2.0), (0.3061, -0.5938, -2.0), (-6.875e-08, -0.6546, -2.0), (-0.3061, -0.5938, -2.0), (-0.5657, -0.4203, -2.0), (-0.7391, -0.1608, -2.0), (-0.8, 0.1454, -2.0), (-0.7391, 0.4515, -2.0), (-0.5657, 0.711, -2.0), (-0.3061, 0.8845, -2.0), (-9.09e-10, 0.7854, -2.0), (0.2449, 0.7366, -2.0), (0.4525, 0.5979, -2.0), (0.5913, 0.3903, -2.0), (0.64, 0.1454, -2.0), (0.5913, -0.09956, -2.0), (0.4525, -0.3072, -2.0), (0.2449, -0.4459, -2.0), (-5.686e-08, -0.4946, -2.0), (-0.2449, -0.4459, -2.0), (-0.4525, -0.3072, -2.0), (-0.5913, -0.09956, -2.0), (-0.64, 0.1454, -2.0), (-0.5913, 0.3903, -2.0), (-0.4525, 0.5979, -2.0), (-0.2449, 0.7366, -2.0), (-9.09e-10, 0.7854, -1.7), (0.2449, 0.7366, -1.7), (0.4525, 0.5979, -1.7), (0.5913, 0.3903, -1.7), (0.64, 0.1454, -1.7), (0.5913, -0.09956, -1.7), (0.4525, -0.3072, -1.7), (0.2449, -0.4459, -1.7), (-5.686e-08, -0.4946, -1.7), (-0.2449, -0.4459, -1.7), (-0.4525, -0.3072, -1.7), (-0.5913, -0.09956, -1.7), (-0.64, 0.1454, -1.7), (-0.5913, 0.3903, -1.7), (-0.4525, 0.5979, -1.7), (-0.2449, 0.7366, -1.7), (5.133e-09, 0.4654, -1.7), (0.1225, 0.441, -1.7), (0.2263, 0.3716, -1.7), (0.2956, 0.2678, -1.7), (0.32, 0.1454, -1.7), (0.2956, 0.02289, -1.7), (0.2263, -0.08092, -1.7), (0.1225, -0.1503, -1.7), (-2.284e-08, -0.1746, -1.7), (-0.1225, -0.1503, -1.7), (-0.2263, -0.08092, -1.7), (-0.2956, 0.02289, -1.7), (-0.32, 0.1454, -1.7), (-0.2956, 0.2678, -1.7), (-0.2263, 0.3716, -1.7), (-0.1225, 0.441, -1.7), (-1.727e-07, 0.7214, -2.7), (0.2204, 0.6775, -2.7), (0.4073, 0.5526, -2.7), (0.5322, 0.3658, -2.7), (0.576, 0.1454, -2.7), (0.5322, -0.07507, -2.7), (0.4073, -0.2619, -2.7), (0.2204, -0.3868, -2.7), (-2.23e-07, -0.4306, -2.7), (-0.2204, -0.3868, -2.7), (-0.4073, -0.2619, -2.7), (-0.5322, -0.07507, -2.7), (-0.576, 0.1454, -2.7), (-0.5322, 0.3658, -2.7), (-0.4073, 0.5526, -2.7), (-0.2204, 0.6775, -2.7), (1.192e-09, 0.9454, -0.8), (1.192e-09, 0.9454, 0.1), (0.3061, 0.8845, 0.1), (0.3061, 0.8845, -0.8), (0.5657, 0.711, 0.1), (0.5657, 0.711, -0.8), (0.7391, 0.4515, 0.1), (0.7391, 0.4515, -0.8), (0.8, 0.1454, 0.1), (0.8, 0.1454, -0.8), (0.7391, -0.1608, 0.1), (0.7391, -0.1608, -0.8), (0.5657, -0.4203, 0.1), (0.5657, -0.4203, -0.8), (0.3061, -0.5938, 0.1), (0.3061, -0.5938, -0.8), (-6.875e-08, -0.6546, 0.1), (-6.875e-08, -0.6546, -0.8), (-0.3061, -0.5938, 0.1), (-0.3061, -0.5938, -0.8), (-0.5657, -0.4203, 0.1), (-0.5657, -0.4203, -0.8), (-0.7391, -0.1608, 0.1), (-0.7391, -0.1608, -0.8), (-0.8, 0.1454, 0.1), (-0.8, 0.1454, -0.8), (-0.7391, 0.4515, 0.1), (-0.7391, 0.4515, -0.8), (-0.5657, 0.711, 0.1), (-0.5657, 0.711, -0.8), (-0.3061, 0.8845, 0.1), (-0.3061, 0.8845, -0.8), (8.181e-08, 2.007, -0.8), (8.181e-08, 2.007, 0.1), (0.3061, 1.946, 0.1), (0.3061, 1.946, -0.8), (-0.3061, 1.946, 0.1), (-0.3061, 1.946, -0.8), (0.5085, -0.06528, -2.6), (0.5504, 0.1454, -2.6), (-0.5085, 0.356, -2.6), (-0.5504, 0.1454, -2.6), (0.3892, -0.2438, -2.6), (-0.3892, 0.5345, -2.6), (0.2106, -0.3632, -2.6), (-0.2106, 0.6539, -2.6), (-2.03e-07, -0.405, -2.6), (0.2106, 0.6539, -2.6), (-1.549e-07, 0.6958, -2.6), (-0.2106, -0.3632, -2.6), (0.3892, 0.5345, -2.6), (-0.3892, -0.2438, -2.6), (0.5085, 0.356, -2.6), (-0.5085, -0.06528, -2.6), (0.3061, 0.8845, -1.565), (0.5657, 0.711, -1.565), (0.7391, 0.4515, -1.565), (0.8, 0.1454, -1.565), (0.7391, -0.1608, -1.565), (0.5657, -0.4203, -1.565), (0.3061, -0.5938, -1.565), (-6.875e-08, -0.6546, -1.565), (-0.3061, -0.5938, -1.565), (-0.5657, -0.4203, -1.565), (-0.7391, -0.1608, -1.565), (-0.8, 0.1454, -1.565), (-0.7391, 0.4515, -1.565), (-0.5657, 0.711, -1.565), (-0.3061, 0.8845, -1.565), (1.192e-09, 0.9454, -1.565), (0.3061, 0.8845, -0.665), (0.5657, 0.711, -0.665), (0.7391, 0.4515, -0.665), (0.8, 0.1454, -0.665), (0.7391, -0.1608, -0.665), (0.5657, -0.4203, -0.665), (0.3061, -0.5938, -0.665), (-6.875e-08, -0.6546, -0.665), (-0.3061, -0.5938, -0.665), (-0.5657, -0.4203, -0.665), (-0.7391, -0.1608, -0.665), (-0.8, 0.1454, -0.665), (-0.7391, 0.4515, -0.665), (-0.5657, 0.711, -0.665), (-0.3061, 0.8845, -0.665), (8.181e-08, 2.007, -0.665), (0.3061, 1.946, -0.665), (-0.3061, 1.946, -0.665), (1.192e-09, 0.9454, 0.235), (0.3061, 0.8845, 0.235), (0.5657, 0.711, 0.235), (0.7391, 0.4515, 0.235), (0.8, 0.1454, 0.235), (0.7391, -0.1608, 0.235), (0.5657, -0.4203, 0.235), (0.3061, -0.5938, 0.235), (-6.875e-08, -0.6546, 0.235), (-0.3061, -0.5938, 0.235), (-0.5657, -0.4203, 0.235), (-0.7391, -0.1608, 0.235), (-0.8, 0.1454, 0.235), (-0.7391, 0.4515, 0.235), (-0.5657, 0.711, 0.235), (-0.3061, 0.8845, 0.235)], [], [(216, 1, 3, 217), (217, 3, 5, 218), (218, 5, 7, 219), (219, 7, 9, 220), (220, 9, 11, 221), (221, 11, 13, 222), (222, 13, 15, 223), (223, 15, 17, 224), (224, 17, 19, 225), (225, 19, 21, 226), (226, 21, 23, 227), (227, 23, 25, 228), (228, 25, 27, 229), (229, 27, 29, 230), (7, 5, 34, 35), (230, 29, 31, 231), (231, 31, 1, 216), (10, 12, 54, 53), (32, 33, 47, 46, 45, 44, 43, 42, 41, 40, 39, 38, 37, 36, 35, 34), (17, 15, 39, 40), (3, 1, 33, 32), (27, 25, 44, 45), (13, 11, 37, 38), (23, 21, 42, 43), (1, 31, 47, 33), (9, 7, 35, 36), (19, 17, 40, 41), (29, 27, 45, 46), (5, 3, 32, 34), (15, 13, 38, 39), (25, 23, 43, 44), (11, 9, 36, 37), (21, 19, 41, 42), (31, 29, 46, 47), (50, 51, 67, 66), (20, 22, 59, 58), (30, 0, 48, 63), (6, 8, 52, 51), (16, 18, 57, 56), (26, 28, 62, 61), (2, 4, 50, 49), (12, 14, 55, 54), (22, 24, 60, 59), (8, 10, 53, 52), (18, 20, 58, 57), (28, 30, 63, 62), (4, 6, 51, 50), (14, 16, 56, 55), (0, 2, 49, 48), (24, 26, 61, 60), (73, 74, 90, 89), (58, 59, 75, 74), (51, 52, 68, 67), (59, 60, 76, 75), (52, 53, 69, 68), (60, 61, 77, 76), (53, 54, 70, 69), (61, 62, 78, 77), (54, 55, 71, 70), (62, 63, 79, 78), (55, 56, 72, 71), (48, 49, 65, 64), (63, 48, 64, 79), (56, 57, 73, 72), (49, 50, 66, 65), (57, 58, 74, 73), (94, 95, 111, 110), (66, 67, 83, 82), (74, 75, 91, 90), (67, 68, 84, 83), (75, 76, 92, 91), (68, 69, 85, 84), (76, 77, 93, 92), (69, 70, 86, 85), (77, 78, 94, 93), (70, 71, 87, 86), (78, 79, 95, 94), (71, 72, 88, 87), (64, 65, 81, 80), (79, 64, 80, 95), (72, 73, 89, 88), (65, 66, 82, 81), (167, 166, 117, 116), (87, 88, 104, 103), (80, 81, 97, 96), (95, 80, 96, 111), (88, 89, 105, 104), (81, 82, 98, 97), (89, 90, 106, 105), (82, 83, 99, 98), (90, 91, 107, 106), (83, 84, 100, 99), (91, 92, 108, 107), (84, 85, 101, 100), (92, 93, 109, 108), (85, 86, 102, 101), (93, 94, 110, 109), (86, 87, 103, 102), (112, 113, 114, 115, 116, 117, 118, 119, 120, 121, 122, 123, 124, 125, 126, 127), (169, 168, 125, 124), (166, 170, 118, 117), (168, 171, 126, 125), (170, 172, 119, 118), (171, 173, 127, 126), (172, 174, 120, 119), (176, 175, 113, 112), (173, 176, 112, 127), (174, 177, 121, 120), (175, 178, 114, 113), (177, 179, 122, 121), (178, 180, 115, 114), (179, 181, 123, 122), (180, 167, 116, 115), (181, 169, 124, 123), (196, 159, 128, 197), (212, 158, 164, 215), (195, 157, 159, 196), (211, 156, 158, 212), (194, 155, 157, 195), (210, 154, 156, 211), (193, 153, 155, 194), (209, 152, 154, 210), (192, 151, 153, 193), (208, 150, 152, 209), (191, 149, 151, 192), (207, 148, 150, 208), (190, 147, 149, 191), (206, 146, 148, 207), (189, 145, 147, 190), (205, 144, 146, 206), (188, 143, 145, 189), (204, 142, 144, 205), (187, 141, 143, 188), (203, 140, 142, 204), (186, 139, 141, 187), (202, 138, 140, 203), (185, 137, 139, 186), (201, 136, 138, 202), (184, 135, 137, 185), (200, 134, 136, 201), (183, 133, 135, 184), (199, 132, 134, 200), (182, 131, 133, 183), (198, 130, 132, 199), (197, 128, 131, 182), (158, 129, 161, 164), (215, 164, 161, 213), (213, 161, 162, 214), (131, 128, 160, 163), (198, 131, 163, 214), (128, 159, 165, 160), (129, 130, 162, 161), (107, 108, 169, 181), (99, 100, 167, 180), (106, 107, 181, 179), (98, 99, 180, 178), (105, 106, 179, 177), (97, 98, 178, 175), (104, 105, 177, 174), (111, 96, 176, 173), (96, 97, 175, 176), (103, 104, 174, 172), (110, 111, 173, 171), (102, 103, 172, 170), (109, 110, 171, 168), (101, 102, 170, 166), (108, 109, 168, 169), (100, 101, 166, 167), (0, 197, 182, 2), (2, 182, 183, 4), (4, 183, 184, 6), (6, 184, 185, 8), (8, 185, 186, 10), (10, 186, 187, 12), (12, 187, 188, 14), (14, 188, 189, 16), (16, 189, 190, 18), (18, 190, 191, 20), (20, 191, 192, 22), (22, 192, 193, 24), (24, 193, 194, 26), (26, 194, 195, 28), (28, 195, 196, 30), (30, 196, 197, 0), (130, 198, 214, 162), (160, 213, 214, 163), (165, 215, 213, 160), (131, 198, 199, 133), (133, 199, 200, 135), (135, 200, 201, 137), (137, 201, 202, 139), (139, 202, 203, 141), (141, 203, 204, 143), (143, 204, 205, 145), (145, 205, 206, 147), (147, 206, 207, 149), (149, 207, 208, 151), (151, 208, 209, 153), (153, 209, 210, 155), (155, 210, 211, 157), (157, 211, 212, 159), (159, 212, 215, 165), (158, 231, 216, 129), (156, 230, 231, 158), (154, 229, 230, 156), (152, 228, 229, 154), (150, 227, 228, 152), (148, 226, 227, 150), (146, 225, 226, 148), (144, 224, 225, 146), (142, 223, 224, 144), (140, 222, 223, 142), (138, 221, 222, 140), (136, 220, 221, 138), (134, 219, 220, 136), (132, 218, 219, 134), (130, 217, 218, 132), (129, 216, 217, 130)])
me_cylinder_001.polygons.foreach_set('use_smooth', [True] * 218)
me_cylinder_001.polygons.foreach_set('material_index', [0, 0, 0, 0, 0, 0, 0, 0, 0, 0, 0, 0, 0, 0, 0, 0, 0, 0, 0, 0, 0, 0, 0, 0, 0, 0, 0, 0, 0, 0, 0, 0, 0, 0, 0, 0, 0, 0, 0, 0, 0, 0, 0, 0, 0, 0, 0, 0, 0, 0, 0, 0, 0, 0, 0, 0, 0, 0, 0, 0, 0, 0, 0, 0, 0, 0, 0, 0, 0, 0, 0, 0, 0, 0, 0, 0, 0, 0, 0, 0, 0, 0, 2, 0, 0, 0, 0, 0, 0, 0, 0, 0, 0, 0, 0, 0, 0, 0, 2, 2, 2, 2, 2, 2, 2, 2, 2, 2, 2, 2, 2, 2, 2, 2, 0, 0, 0, 0, 0, 0, 0, 0, 0, 0, 0, 0, 0, 0, 0, 0, 0, 0, 0, 0, 0, 0, 0, 0, 0, 0, 0, 0, 0, 0, 0, 0, 0, 0, 0, 1, 0, 0, 0, 0, 0, 0, 0, 0, 0, 0, 0, 0, 0, 0, 0, 0, 0, 0, 1, 1, 1, 1, 1, 1, 1, 1, 1, 1, 1, 1, 1, 1, 1, 1, 0, 0, 0, 1, 1, 1, 1, 1, 1, 1, 1, 1, 1, 1, 1, 1, 1, 1, 1, 1, 1, 1, 1, 1, 1, 1, 1, 1, 1, 1, 1, 1, 1, 1])
_uv = me_cylinder_001.uv_layers.new(name='UVMap')
_uv.uv.foreach_set('vector', [1.0, 0.8583, 1.0, 1.0, 0.9375, 1.0, 0.9375, 0.8583, 0.9375, 0.8583, 0.9375, 1.0, 0.875, 1.0, 0.875, 0.8583, 0.875, 0.8583, 0.875, 1.0, 0.8125, 1.0, 0.8125, 0.8583, 0.8125, 0.8583, 0.8125, 1.0, 0.75, 1.0, 0.75, 0.8583, 0.75, 0.8583, 0.75, 1.0, 0.6875, 1.0, 0.6875, 0.8583, 0.6875, 0.8583, 0.6875, 1.0, 0.625, 1.0, 0.625, 0.8583, 0.625, 0.8583, 0.625, 1.0, 0.5625, 1.0, 0.5625, 0.8583, 0.5625, 0.8583, 0.5625, 1.0, 0.5, 1.0, 0.5, 0.8583, 0.5, 0.8583, 0.5, 1.0, 0.4375, 1.0, 0.4375, 0.8583, 0.4375, 0.8583, 0.4375, 1.0, 0.375, 1.0, 0.375, 0.8583, 0.375, 0.8583, 0.375, 1.0, 0.3125, 1.0, 0.3125, 0.8583, 0.3125, 0.8583, 0.3125, 1.0, 0.25, 1.0, 0.25, 0.8583, 0.25, 0.8583, 0.25, 1.0, 0.1875, 1.0, 0.1875, 0.8583, 0.1875, 0.8583, 0.1875, 1.0, 0.125, 1.0, 0.125, 0.8583, 0.8125, 1.0, 0.875, 1.0, 0.875, 1.0, 0.8125, 1.0, 0.125, 0.8583, 0.125, 1.0, 0.0625, 1.0, 0.0625, 0.8583, 0.0625, 0.8583, 0.0625, 1.0, 0.0, 1.0, 0.0, 0.8583, 0.6875, 0.5, 0.625, 0.5, 0.625, 0.5, 0.6875, 0.5, 0.3418, 0.4717, 0.25, 0.49, 0.1582, 0.4717, 0.08029, 0.4197, 0.02827, 0.3418, 0.01, 0.25, 0.02827, 0.1582, 0.08029, 0.08029, 0.1582, 0.02827, 0.25, 0.01, 0.3418, 0.02827, 0.4197, 0.08029, 0.4717, 0.1582, 0.49, 0.25, 0.4717, 0.3418, 0.4197, 0.4197, 0.5, 1.0, 0.5625, 1.0, 0.5625, 1.0, 0.5, 1.0, 0.9375, 1.0, 1.0, 1.0, 1.0, 1.0, 0.9375, 1.0, 0.1875, 1.0, 0.25, 1.0, 0.25, 1.0, 0.1875, 1.0, 0.625, 1.0, 0.6875, 1.0, 0.6875, 1.0, 0.625, 1.0, 0.3125, 1.0, 0.375, 1.0, 0.375, 1.0, 0.3125, 1.0, 0.0, 1.0, 0.0625, 1.0, 0.0625, 1.0, 0.0, 1.0, 0.75, 1.0, 0.8125, 1.0, 0.8125, 1.0, 0.75, 1.0, 0.4375, 1.0, 0.5, 1.0, 0.5, 1.0, 0.4375, 1.0, 0.125, 1.0, 0.1875, 1.0, 0.1875, 1.0, 0.125, 1.0, 0.875, 1.0, 0.9375, 1.0, 0.9375, 1.0, 0.875, 1.0, 0.5625, 1.0, 0.625, 1.0, 0.625, 1.0, 0.5625, 1.0, 0.25, 1.0, 0.3125, 1.0, 0.3125, 1.0, 0.25, 1.0, 0.6875, 1.0, 0.75, 1.0, 0.75, 1.0, 0.6875, 1.0, 0.375, 1.0, 0.4375, 1.0, 0.4375, 1.0, 0.375, 1.0, 0.0625, 1.0, 0.125, 1.0, 0.125, 1.0, 0.0625, 1.0, 0.875, 0.5, 0.8125, 0.5, 0.8125, 0.5, 0.875, 0.5, 0.375, 0.5, 0.3125, 0.5, 0.3125, 0.5, 0.375, 0.5, 0.0625, 0.5, 0.0, 0.5, 0.0, 0.5, 0.0625, 0.5, 0.8125, 0.5, 0.75, 0.5, 0.75, 0.5, 0.8125, 0.5, 0.5, 0.5, 0.4375, 0.5, 0.4375, 0.5, 0.5, 0.5, 0.1875, 0.5, 0.125, 0.5, 0.125, 0.5, 0.1875, 0.5, 0.9375, 0.5, 0.875, 0.5, 0.875, 0.5, 0.9375, 0.5, 0.625, 0.5, 0.5625, 0.5, 0.5625, 0.5, 0.625, 0.5, 0.3125, 0.5, 0.25, 0.5, 0.25, 0.5, 0.3125, 0.5, 0.75, 0.5, 0.6875, 0.5, 0.6875, 0.5, 0.75, 0.5, 0.4375, 0.5, 0.375, 0.5, 0.375, 0.5, 0.4375, 0.5, 0.125, 0.5, 0.0625, 0.5, 0.0625, 0.5, 0.125, 0.5, 0.875, 0.5, 0.8125, 0.5, 0.8125, 0.5, 0.875, 0.5, 0.5625, 0.5, 0.5, 0.5, 0.5, 0.5, 0.5625, 0.5, 1.0, 0.5, 0.9375, 0.5, 0.9375, 0.5, 1.0, 0.5, 0.25, 0.5, 0.1875, 0.5, 0.1875, 0.5, 0.25, 0.5, 0.4375, 0.5, 0.375, 0.5, 0.375, 0.5, 0.4375, 0.5, 0.375, 0.5, 0.3125, 0.5, 0.3125, 0.5, 0.375, 0.5, 0.8125, 0.5, 0.75, 0.5, 0.75, 0.5, 0.8125, 0.5, 0.3125, 0.5, 0.25, 0.5, 0.25, 0.5, 0.3125, 0.5, 0.75, 0.5, 0.6875, 0.5, 0.6875, 0.5, 0.75, 0.5, 0.25, 0.5, 0.1875, 0.5, 0.1875, 0.5, 0.25, 0.5, 0.6875, 0.5, 0.625, 0.5, 0.625, 0.5, 0.6875, 0.5, 0.1875, 0.5, 0.125, 0.5, 0.125, 0.5, 0.1875, 0.5, 0.625, 0.5, 0.5625, 0.5, 0.5625, 0.5, 0.625, 0.5, 0.125, 0.5, 0.0625, 0.5, 0.0625, 0.5, 0.125, 0.5, 0.5625, 0.5, 0.5, 0.5, 0.5, 0.5, 0.5625, 0.5, 1.0, 0.5, 0.9375, 0.5, 0.9375, 0.5, 1.0, 0.5, 0.0625, 0.5, 0.0, 0.5, 0.0, 0.5, 0.0625, 0.5, 0.5, 0.5, 0.4375, 0.5, 0.4375, 0.5, 0.5, 0.5, 0.9375, 0.5, 0.875, 0.5, 0.875, 0.5, 0.9375, 0.5, 0.4375, 0.5, 0.375, 0.5, 0.375, 0.5, 0.4375, 0.5, 0.125, 0.5, 0.0625, 0.5, 0.0625, 0.5, 0.125, 0.5, 0.875, 0.5, 0.8125, 0.5, 0.8125, 0.5, 0.875, 0.5, 0.375, 0.5, 0.3125, 0.5, 0.3125, 0.5, 0.375, 0.5, 0.8125, 0.5, 0.75, 0.5, 0.75, 0.5, 0.8125, 0.5, 0.3125, 0.5, 0.25, 0.5, 0.25, 0.5, 0.3125, 0.5, 0.75, 0.5, 0.6875, 0.5, 0.6875, 0.5, 0.75, 0.5, 0.25, 0.5, 0.1875, 0.5, 0.1875, 0.5, 0.25, 0.5, 0.6875, 0.5, 0.625, 0.5, 0.625, 0.5, 0.6875, 0.5, 0.1875, 0.5, 0.125, 0.5, 0.125, 0.5, 0.1875, 0.5, 0.625, 0.5, 0.5625, 0.5, 0.5625, 0.5, 0.625, 0.5, 0.125, 0.5, 0.0625, 0.5, 0.0625, 0.5, 0.125, 0.5, 0.5625, 0.5, 0.5, 0.5, 0.5, 0.5, 0.5625, 0.5, 1.0, 0.5, 0.9375, 0.5, 0.9375, 0.5, 1.0, 0.5, 0.0625, 0.5, 0.0, 0.5, 0.0, 0.5, 0.0625, 0.5, 0.5, 0.5, 0.4375, 0.5, 0.4375, 0.5, 0.5, 0.5, 0.9375, 0.5, 0.875, 0.5, 0.875, 0.5, 0.9375, 0.5, 0.75, 0.5, 0.6875, 0.5, 0.6875, 0.5, 0.75, 0.5, 0.5625, 0.5, 0.5, 0.5, 0.5, 0.5, 0.5625, 0.5, 1.0, 0.5, 0.9375, 0.5, 0.9375, 0.5, 1.0, 0.5, 0.0625, 0.5, 0.0, 0.5, 0.0, 0.5, 0.0625, 0.5, 0.5, 0.5, 0.4375, 0.5, 0.4375, 0.5, 0.5, 0.5, 0.9375, 0.5, 0.875, 0.5, 0.875, 0.5, 0.9375, 0.5, 0.4375, 0.5, 0.375, 0.5, 0.375, 0.5, 0.4375, 0.5, 0.875, 0.5, 0.8125, 0.5, 0.8125, 0.5, 0.875, 0.5, 0.375, 0.5, 0.3125, 0.5, 0.3125, 0.5, 0.375, 0.5, 0.8125, 0.5, 0.75, 0.5, 0.75, 0.5, 0.8125, 0.5, 0.3125, 0.5, 0.25, 0.5, 0.25, 0.5, 0.3125, 0.5, 0.75, 0.5, 0.6875, 0.5, 0.6875, 0.5, 0.75, 0.5, 0.25, 0.5, 0.1875, 0.5, 0.1875, 0.5, 0.25, 0.5, 0.6875, 0.5, 0.625, 0.5, 0.625, 0.5, 0.6875, 0.5, 0.1875, 0.5, 0.125, 0.5, 0.125, 0.5, 0.1875, 0.5, 0.625, 0.5, 0.5625, 0.5, 0.5625, 0.5, 0.625, 0.5, 0.75, 0.49, 0.8418, 0.4717, 0.9197, 0.4197, 0.9717, 0.3418, 0.99, 0.25, 0.9717, 0.1582, 0.9197, 0.08029, 0.8418, 0.02827, 0.75, 0.01, 0.6582, 0.02827, 0.5803, 0.08029, 0.5283, 0.1582, 0.51, 0.25, 0.5283, 0.3418, 0.5803, 0.4197, 0.6582, 0.4717, 0.25, 0.5, 0.1875, 0.5, 0.1875, 0.5, 0.25, 0.5, 0.6875, 0.5, 0.625, 0.5, 0.625, 0.5, 0.6875, 0.5, 0.1875, 0.5, 0.125, 0.5, 0.125, 0.5, 0.1875, 0.5, 0.625, 0.5, 0.5625, 0.5, 0.5625, 0.5, 0.625, 0.5, 0.125, 0.5, 0.0625, 0.5, 0.0625, 0.5, 0.125, 0.5, 0.5625, 0.5, 0.5, 0.5, 0.5, 0.5, 0.5625, 0.5, 1.0, 0.5, 0.9375, 0.5, 0.9375, 0.5, 1.0, 0.5, 0.0625, 0.5, 0.0, 0.5, 0.0, 0.5, 0.0625, 0.5, 0.5, 0.5, 0.4375, 0.5, 0.4375, 0.5, 0.5, 0.5, 0.9375, 0.5, 0.875, 0.5, 0.875, 0.5, 0.9375, 0.5, 0.4375, 0.5, 0.375, 0.5, 0.375, 0.5, 0.4375, 0.5, 0.875, 0.5, 0.8125, 0.5, 0.8125, 0.5, 0.875, 0.5, 0.375, 0.5, 0.3125, 0.5, 0.3125, 0.5, 0.375, 0.5, 0.8125, 0.5, 0.75, 0.5, 0.75, 0.5, 0.8125, 0.5, 0.3125, 0.5, 0.25, 0.5, 0.25, 0.5, 0.3125, 0.5, 0.0625, 0.525, 0.0625, 0.6667, 0.0, 0.6667, 0.0, 0.525, 0.0625, 0.6917, 0.0625, 0.8333, 0.0625, 0.8333, 0.0625, 0.6917, 0.125, 0.525, 0.125, 0.6667, 0.0625, 0.6667, 0.0625, 0.525, 0.125, 0.6917, 0.125, 0.8333, 0.0625, 0.8333, 0.0625, 0.6917, 0.1875, 0.525, 0.1875, 0.6667, 0.125, 0.6667, 0.125, 0.525, 0.1875, 0.6917, 0.1875, 0.8333, 0.125, 0.8333, 0.125, 0.6917, 0.25, 0.525, 0.25, 0.6667, 0.1875, 0.6667, 0.1875, 0.525, 0.25, 0.6917, 0.25, 0.8333, 0.1875, 0.8333, 0.1875, 0.6917, 0.3125, 0.525, 0.3125, 0.6667, 0.25, 0.6667, 0.25, 0.525, 0.3125, 0.6917, 0.3125, 0.8333, 0.25, 0.8333, 0.25, 0.6917, 0.375, 0.525, 0.375, 0.6667, 0.3125, 0.6667, 0.3125, 0.525, 0.375, 0.6917, 0.375, 0.8333, 0.3125, 0.8333, 0.3125, 0.6917, 0.4375, 0.525, 0.4375, 0.6667, 0.375, 0.6667, 0.375, 0.525, 0.4375, 0.6917, 0.4375, 0.8333, 0.375, 0.8333, 0.375, 0.6917, 0.5, 0.525, 0.5, 0.6667, 0.4375, 0.6667, 0.4375, 0.525, 0.5, 0.6917, 0.5, 0.8333, 0.4375, 0.8333, 0.4375, 0.6917, 0.5625, 0.525, 0.5625, 0.6667, 0.5, 0.6667, 0.5, 0.525, 0.5625, 0.6917, 0.5625, 0.8333, 0.5, 0.8333, 0.5, 0.6917, 0.625, 0.525, 0.625, 0.6667, 0.5625, 0.6667, 0.5625, 0.525, 0.625, 0.6917, 0.625, 0.8333, 0.5625, 0.8333, 0.5625, 0.6917, 0.6875, 0.525, 0.6875, 0.6667, 0.625, 0.6667, 0.625, 0.525, 0.6875, 0.6917, 0.6875, 0.8333, 0.625, 0.8333, 0.625, 0.6917, 0.75, 0.525, 0.75, 0.6667, 0.6875, 0.6667, 0.6875, 0.525, 0.75, 0.6917, 0.75, 0.8333, 0.6875, 0.8333, 0.6875, 0.6917, 0.8125, 0.525, 0.8125, 0.6667, 0.75, 0.6667, 0.75, 0.525, 0.8125, 0.6917, 0.8125, 0.8333, 0.75, 0.8333, 0.75, 0.6917, 0.875, 0.525, 0.875, 0.6667, 0.8125, 0.6667, 0.8125, 0.525, 0.875, 0.6917, 0.875, 0.8333, 0.8125, 0.8333, 0.8125, 0.6917, 0.9375, 0.525, 0.9375, 0.6667, 0.875, 0.6667, 0.875, 0.525, 0.9375, 0.6917, 0.9375, 0.8333, 0.875, 0.8333, 0.875, 0.6917, 1.0, 0.525, 1.0, 0.6667, 0.9375, 0.6667, 0.9375, 0.525, 0.0625, 0.8333, 0.0, 0.8333, 0.0, 0.8333, 0.0625, 0.8333, 0.0625, 0.6917, 0.0625, 0.8333, 0.0, 0.8333, 0.0, 0.6917, 1.0, 0.6917, 1.0, 0.8333, 0.9375, 0.8333, 0.9375, 0.6917, 0.9375, 0.6667, 1.0, 0.6667, 1.0, 0.6667, 0.9375, 0.6667, 0.9375, 0.6917, 0.9375, 0.6667, 0.9375, 0.6667, 0.9375, 0.6917, 0.0, 0.6667, 0.0625, 0.6667, 0.0625, 0.6667, 0.0, 0.6667, 1.0, 0.8333, 0.9375, 0.8333, 0.9375, 0.8333, 1.0, 0.8333, 0.3125, 0.5, 0.25, 0.5, 0.25, 0.5, 0.3125, 0.5, 0.8125, 0.5, 0.75, 0.5, 0.75, 0.5, 0.8125, 0.5, 0.375, 0.5, 0.3125, 0.5, 0.3125, 0.5, 0.375, 0.5, 0.875, 0.5, 0.8125, 0.5, 0.8125, 0.5, 0.875, 0.5, 0.4375, 0.5, 0.375, 0.5, 0.375, 0.5, 0.4375, 0.5, 0.9375, 0.5, 0.875, 0.5, 0.875, 0.5, 0.9375, 0.5, 0.5, 0.5, 0.4375, 0.5, 0.4375, 0.5, 0.5, 0.5, 0.0625, 0.5, 0.0, 0.5, 0.0, 0.5, 0.0625, 0.5, 1.0, 0.5, 0.9375, 0.5, 0.9375, 0.5, 1.0, 0.5, 0.5625, 0.5, 0.5, 0.5, 0.5, 0.5, 0.5625, 0.5, 0.125, 0.5, 0.0625, 0.5, 0.0625, 0.5, 0.125, 0.5, 0.625, 0.5, 0.5625, 0.5, 0.5625, 0.5, 0.625, 0.5, 0.1875, 0.5, 0.125, 0.5, 0.125, 0.5, 0.1875, 0.5, 0.6875, 0.5, 0.625, 0.5, 0.625, 0.5, 0.6875, 0.5, 0.25, 0.5, 0.1875, 0.5, 0.1875, 0.5, 0.25, 0.5, 0.75, 0.5, 0.6875, 0.5, 0.6875, 0.5, 0.75, 0.5, 1.0, 0.5, 1.0, 0.525, 0.9375, 0.525, 0.9375, 0.5, 0.9375, 0.5, 0.9375, 0.525, 0.875, 0.525, 0.875, 0.5, 0.875, 0.5, 0.875, 0.525, 0.8125, 0.525, 0.8125, 0.5, 0.8125, 0.5, 0.8125, 0.525, 0.75, 0.525, 0.75, 0.5, 0.75, 0.5, 0.75, 0.525, 0.6875, 0.525, 0.6875, 0.5, 0.6875, 0.5, 0.6875, 0.525, 0.625, 0.525, 0.625, 0.5, 0.625, 0.5, 0.625, 0.525, 0.5625, 0.525, 0.5625, 0.5, 0.5625, 0.5, 0.5625, 0.525, 0.5, 0.525, 0.5, 0.5, 0.5, 0.5, 0.5, 0.525, 0.4375, 0.525, 0.4375, 0.5, 0.4375, 0.5, 0.4375, 0.525, 0.375, 0.525, 0.375, 0.5, 0.375, 0.5, 0.375, 0.525, 0.3125, 0.525, 0.3125, 0.5, 0.3125, 0.5, 0.3125, 0.525, 0.25, 0.525, 0.25, 0.5, 0.25, 0.5, 0.25, 0.525, 0.1875, 0.525, 0.1875, 0.5, 0.1875, 0.5, 0.1875, 0.525, 0.125, 0.525, 0.125, 0.5, 0.125, 0.5, 0.125, 0.525, 0.0625, 0.525, 0.0625, 0.5, 0.0625, 0.5, 0.0625, 0.525, 0.0, 0.525, 0.0, 0.5, 0.9375, 0.8333, 0.9375, 0.6917, 0.9375, 0.6917, 0.9375, 0.8333, 1.0, 0.6667, 1.0, 0.6917, 0.9375, 0.6917, 0.9375, 0.6667, 0.0625, 0.6667, 0.0625, 0.6917, 0.0, 0.6917, 0.0, 0.6667, 0.9375, 0.6667, 0.9375, 0.6917, 0.875, 0.6917, 0.875, 0.6667, 0.875, 0.6667, 0.875, 0.6917, 0.8125, 0.6917, 0.8125, 0.6667, 0.8125, 0.6667, 0.8125, 0.6917, 0.75, 0.6917, 0.75, 0.6667, 0.75, 0.6667, 0.75, 0.6917, 0.6875, 0.6917, 0.6875, 0.6667, 0.6875, 0.6667, 0.6875, 0.6917, 0.625, 0.6917, 0.625, 0.6667, 0.625, 0.6667, 0.625, 0.6917, 0.5625, 0.6917, 0.5625, 0.6667, 0.5625, 0.6667, 0.5625, 0.6917, 0.5, 0.6917, 0.5, 0.6667, 0.5, 0.6667, 0.5, 0.6917, 0.4375, 0.6917, 0.4375, 0.6667, 0.4375, 0.6667, 0.4375, 0.6917, 0.375, 0.6917, 0.375, 0.6667, 0.375, 0.6667, 0.375, 0.6917, 0.3125, 0.6917, 0.3125, 0.6667, 0.3125, 0.6667, 0.3125, 0.6917, 0.25, 0.6917, 0.25, 0.6667, 0.25, 0.6667, 0.25, 0.6917, 0.1875, 0.6917, 0.1875, 0.6667, 0.1875, 0.6667, 0.1875, 0.6917, 0.125, 0.6917, 0.125, 0.6667, 0.125, 0.6667, 0.125, 0.6917, 0.0625, 0.6917, 0.0625, 0.6667, 0.0625, 0.6667, 0.0625, 0.6917, 0.0625, 0.6917, 0.0625, 0.6667, 0.0625, 0.8333, 0.0625, 0.8583, 0.0, 0.8583, 0.0, 0.8333, 0.125, 0.8333, 0.125, 0.8583, 0.0625, 0.8583, 0.0625, 0.8333, 0.1875, 0.8333, 0.1875, 0.8583, 0.125, 0.8583, 0.125, 0.8333, 0.25, 0.8333, 0.25, 0.8583, 0.1875, 0.8583, 0.1875, 0.8333, 0.3125, 0.8333, 0.3125, 0.8583, 0.25, 0.8583, 0.25, 0.8333, 0.375, 0.8333, 0.375, 0.8583, 0.3125, 0.8583, 0.3125, 0.8333, 0.4375, 0.8333, 0.4375, 0.8583, 0.375, 0.8583, 0.375, 0.8333, 0.5, 0.8333, 0.5, 0.8583, 0.4375, 0.8583, 0.4375, 0.8333, 0.5625, 0.8333, 0.5625, 0.8583, 0.5, 0.8583, 0.5, 0.8333, 0.625, 0.8333, 0.625, 0.8583, 0.5625, 0.8583, 0.5625, 0.8333, 0.6875, 0.8333, 0.6875, 0.8583, 0.625, 0.8583, 0.625, 0.8333, 0.75, 0.8333, 0.75, 0.8583, 0.6875, 0.8583, 0.6875, 0.8333, 0.8125, 0.8333, 0.8125, 0.8583, 0.75, 0.8583, 0.75, 0.8333, 0.875, 0.8333, 0.875, 0.8583, 0.8125, 0.8583, 0.8125, 0.8333, 0.9375, 0.8333, 0.9375, 0.8583, 0.875, 0.8583, 0.875, 0.8333, 1.0, 0.8333, 1.0, 0.8583, 0.9375, 0.8583, 0.9375, 0.8333])
me_cylinder_001.materials.append(mat_iron)
me_cylinder_001.materials.append(mat_blue)
me_cylinder_001.materials.append(mat_fire)
me_cylinder_001.use_remesh_fix_poles = True
me_cylinder_001.use_remesh_preserve_attributes = False
me_cylinder_001.update()

# ---- objects
ob_torus = bpy.data.objects.new('Torus', me_torus)
ob_cylinder = bpy.data.objects.new('Cylinder', me_cylinder)
ob_cylinder_001 = bpy.data.objects.new('Cylinder.001', me_cylinder_001)

# ---- transforms, parenting, visibility, modifiers, constraints
ob_torus.location = (-0.8255, -0.07953, 1.084)
ob_torus.rotation_euler = (0.0, 0.8727, 0.0)
ob_torus.scale = (1.379, 1.379, 3.448)
ob_cylinder.location = (-0.8409, -2.759, 1.889)
ob_cylinder.scale = (0.78, 0.78, 1.0)
ob_cylinder_001.location = (-0.8409, 2.534, 1.889)
ob_cylinder_001.rotation_euler = (0.0, -0.0, 3.142)
ob_cylinder_001.scale = (0.78, 0.78, 1.0)

# ---- collection membership
col_collection.objects.link(ob_torus)
col_collection.objects.link(ob_cylinder)
col_collection.objects.link(ob_cylinder_001)

# ---- scene / render settings (as saved in the file)
scene.frame_start = 0; scene.frame_end = 440; scene.frame_set(190)
scene.render.engine = 'BLENDER_EEVEE_NEXT'
scene.cycles.sampling_pattern = 'TABULATED_SOBOL'
scene.cycles.use_light_tree = False
scene.view_settings.view_transform = 'Filmic'
bpy.context.view_layer.update()

# ---- added for rendering (the .blend has no active camera and no usable light): camera, sun
cam_auto = bpy.data.cameras.new('AutoCamera')
cam_auto.lens = 50.0
cam_auto.sensor_width = 36.0
cam_auto.clip_end = 1000.0
ob_auto_camera = bpy.data.objects.new('AutoCamera', cam_auto)
scene.collection.objects.link(ob_auto_camera)
ob_auto_camera.location = (6.75676, -9.21128, 7.25511)
ob_auto_camera.rotation_euler = (1.09748, -7.21219e-08, 0.694738)
scene.camera = ob_auto_camera
light_auto_sun = bpy.data.lights.new('AutoSun', 'SUN')
light_auto_sun.energy = 3.0
light_auto_sun.angle = 0.0523599
ob_auto_sun = bpy.data.objects.new('AutoSun', light_auto_sun)
scene.collection.objects.link(ob_auto_sun)
ob_auto_sun.rotation_euler = (0.872665, 0.174533, 0.523599)
bpy.context.view_layer.update()
